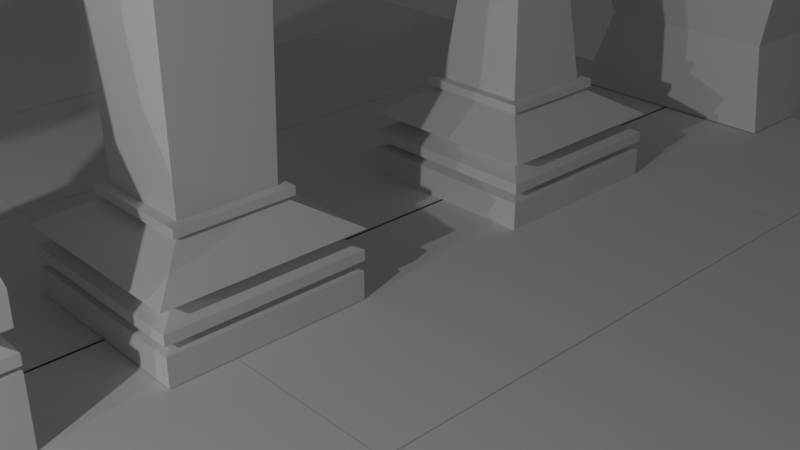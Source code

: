 # Source: untitled.blend  (saved by Blender 3.6.11; exported with 4.5.12 LTS)
import bpy
from mathutils import Matrix  # noqa: F401  (used for matrix-valued properties, if any)

bpy.ops.wm.read_factory_settings(use_empty=True)
scene = bpy.context.scene
scene.name = 'Scene'

# ---- collections
col_collection = bpy.data.collections.new('Collection'); scene.collection.children.link(col_collection)
col_chessgame = bpy.data.collections.new('chessGame'); col_collection.children.link(col_chessgame)
col_table = bpy.data.collections.new('table'); col_chessgame.children.link(col_table)
col_chesspiaces = bpy.data.collections.new('chessPiaces'); col_chessgame.children.link(col_chesspiaces)

# ---- materials (node trees are filled in below, after node groups)
mat_material_001 = bpy.data.materials.new('Material.001')
mat_material_001.alpha_threshold = 0.0
mat_material_001.use_transparent_shadow = False
mat_material_001.roughness = 0.5
mat_material_001.line_color = (0.0, 0.0, 0.0, 1.0)
mat_material = bpy.data.materials.new('Material')
mat_material.alpha_threshold = 0.0
mat_material.use_transparent_shadow = False
mat_material.roughness = 0.5
mat_material.line_color = (0.0, 0.0, 0.0, 1.0)

# ---- material node trees
mat_material_001.use_nodes = True; mat_material_001.node_tree.nodes.clear()
_N = mat_material_001.node_tree.nodes; _L = mat_material_001.node_tree.links
n0 = _N.new('ShaderNodeOutputMaterial'); n0.name = 'Material Output'; n0.location = (300, 300)
n1 = _N.new('ShaderNodeBsdfPrincipled'); n1.name = 'Principled BSDF'; n1.location = (10, 300)
n1.distribution = 'GGX'
n1.subsurface_method = 'RANDOM_WALK_SKIN'
n1.inputs[3].default_value = 1.45
n1.inputs[27].default_value = (0.0, 0.0, 0.0, 1.0)
n1.inputs[28].default_value = 1.0
_L.new(n1.outputs[0], n0.inputs[0])
n0.is_active_output = True
mat_material.use_nodes = True; mat_material.node_tree.nodes.clear()
_N = mat_material.node_tree.nodes; _L = mat_material.node_tree.links
n0 = _N.new('ShaderNodeOutputMaterial'); n0.name = 'Material Output'; n0.location = (300, 300)
n1 = _N.new('ShaderNodeBsdfPrincipled'); n1.name = 'Principled BSDF'; n1.location = (10, 300)
n1.distribution = 'GGX'
n1.subsurface_method = 'RANDOM_WALK_SKIN'
n1.inputs[3].default_value = 1.45
n1.inputs[27].default_value = (0.0, 0.0, 0.0, 1.0)
n1.inputs[28].default_value = 1.0
_L.new(n1.outputs[0], n0.inputs[0])
n0.is_active_output = True

# ---- world
world_world = bpy.data.worlds.new('World'); scene.world = world_world
world_world.use_nodes = True; world_world.node_tree.nodes.clear()
_N = world_world.node_tree.nodes; _L = world_world.node_tree.links
n0 = _N.new('ShaderNodeOutputWorld'); n0.name = 'World Output'; n0.location = (300, 300)
n1 = _N.new('ShaderNodeBackground'); n1.name = 'Background'; n1.location = (10, 300)
n1.inputs[0].default_value = (0.05088, 0.05088, 0.05088, 1.0)
_L.new(n1.outputs[0], n0.inputs[0])
n0.is_active_output = True
world_world.color = (0.05088, 0.05088, 0.05088)
world_world.use_sun_shadow = False
world_world.sun_shadow_jitter_overblur = 0.0

# ---- cameras
cam_camera = bpy.data.cameras.new('Camera')
cam_camera.clip_end = 100.0
cam_camera.ortho_scale = 7.314
cam_camera_001 = bpy.data.cameras.new('Camera.001')
cam_camera_001.clip_end = 100.0
cam_camera_001.ortho_scale = 7.314

# ---- lights
light_light = bpy.data.lights.new('Light', 'POINT')
light_light.transmission_factor = 0.0
light_light.energy = 1000.0
light_light.shadow_soft_size = 0.1
light_light.shadow_maximum_resolution = 0.006
light_light.use_absolute_resolution = True
light_light_001 = bpy.data.lights.new('Light.001', 'POINT')
light_light_001.transmission_factor = 0.0
light_light_001.energy = 1000.0
light_light_001.shadow_soft_size = 0.1
light_light_001.shadow_maximum_resolution = 0.006
light_light_001.use_absolute_resolution = True

# ---- meshes
me_cube_007 = bpy.data.meshes.new('Cube.007')
me_cube_007.from_pydata([(-1.0, -1.0, 27.51), (-1.0, -1.0, 29.51), (-1.0, 1.0, 27.51), (-1.0, 1.0, 29.51), (1.0, -1.0, 27.51), (1.0, -1.0, 29.51), (1.0, 1.0, 27.51), (1.0, 1.0, 29.51)], [], [(0, 1, 3, 2), (2, 3, 7, 6), (6, 7, 5, 4), (4, 5, 1, 0), (2, 6, 4, 0), (7, 3, 1, 5)])
_uv = me_cube_007.uv_layers.new(name='UVMap')
_uv.uv.foreach_set('vector', [0.375, 0.0, 0.625, 0.0, 0.625, 0.25, 0.375, 0.25, 0.375, 0.25, 0.625, 0.25, 0.625, 0.5, 0.375, 0.5, 0.375, 0.5, 0.625, 0.5, 0.625, 0.75, 0.375, 0.75, 0.375, 0.75, 0.625, 0.75, 0.625, 1.0, 0.375, 1.0, 0.125, 0.5, 0.375, 0.5, 0.375, 0.75, 0.125, 0.75, 0.625, 0.5, 0.875, 0.5, 0.875, 0.75, 0.625, 0.75])
me_cube_007.update()
me_plane = bpy.data.meshes.new('Plane')
me_plane.from_pydata([(-1.0, -1.0, 0.0), (1.0, -1.0, 0.0), (-1.0, 1.0, 0.0), (1.0, 1.0, 0.0)], [], [(0, 1, 3, 2)])
_uv = me_plane.uv_layers.new(name='UVMap')
_uv.uv.foreach_set('vector', [0.0, 0.0, 1.0, 0.0, 1.0, 1.0, 0.0, 1.0])
me_plane.update()
me_plane_001 = bpy.data.meshes.new('Plane.001')
me_plane_001.from_pydata([(-1.0, -1.0, 0.0), (1.0, -1.0, 0.0), (-1.0, 1.0, 0.0), (1.0, 1.0, 0.0)], [], [(0, 1, 3, 2)])
_uv = me_plane_001.uv_layers.new(name='UVMap')
_uv.uv.foreach_set('vector', [0.0, 0.0, 1.0, 0.0, 1.0, 1.0, 0.0, 1.0])
me_plane_001.update()
me_plane_002 = bpy.data.meshes.new('Plane.002')
me_plane_002.from_pydata([(-1.0, -1.0, 0.0), (1.0, -1.0, 0.0), (-1.0, 1.0, 0.0), (1.0, 1.0, 0.0)], [], [(0, 1, 3, 2)])
_uv = me_plane_002.uv_layers.new(name='UVMap')
_uv.uv.foreach_set('vector', [0.0, 0.0, 1.0, 0.0, 1.0, 1.0, 0.0, 1.0])
me_plane_002.update()
me_plane_003 = bpy.data.meshes.new('Plane.003')
me_plane_003.from_pydata([(-1.0, -1.0, 0.0), (1.0, -1.0, 0.0), (-1.0, 1.0, 0.0), (1.0, 1.0, 0.0)], [], [(0, 1, 3, 2)])
_uv = me_plane_003.uv_layers.new(name='UVMap')
_uv.uv.foreach_set('vector', [0.0, 0.0, 1.0, 0.0, 1.0, 1.0, 0.0, 1.0])
me_plane_003.update()
me_plane_004 = bpy.data.meshes.new('Plane.004')
me_plane_004.from_pydata([(-1.0, -1.0, 0.0), (1.0, -1.0, 0.0), (-1.0, 1.0, 0.0), (1.0, 1.0, 0.0)], [], [(0, 1, 3, 2)])
_uv = me_plane_004.uv_layers.new(name='UVMap')
_uv.uv.foreach_set('vector', [0.0, 0.0, 1.0, 0.0, 1.0, 1.0, 0.0, 1.0])
me_plane_004.update()
me_plane_005 = bpy.data.meshes.new('Plane.005')
me_plane_005.from_pydata([(-1.0, -1.0, 0.0), (1.0, -1.0, 0.0), (-1.0, 1.0, 0.0), (1.0, 1.0, 0.0)], [], [(0, 1, 3, 2)])
_uv = me_plane_005.uv_layers.new(name='UVMap')
_uv.uv.foreach_set('vector', [0.0, 0.0, 1.0, 0.0, 1.0, 1.0, 0.0, 1.0])
me_plane_005.update()
me_plane_006 = bpy.data.meshes.new('Plane.006')
me_plane_006.from_pydata([(-1.0, -1.0, 0.0), (1.0, -1.0, 0.0), (-1.0, 1.0, 0.0), (1.0, 1.0, 0.0)], [], [(0, 1, 3, 2)])
_uv = me_plane_006.uv_layers.new(name='UVMap')
_uv.uv.foreach_set('vector', [0.0, 0.0, 1.0, 0.0, 1.0, 1.0, 0.0, 1.0])
me_plane_006.update()
me_plane_007 = bpy.data.meshes.new('Plane.007')
me_plane_007.from_pydata([(-1.0, -1.0, 0.0), (1.0, -1.0, 0.0), (-1.0, 1.0, 0.0), (1.0, 1.0, 0.0)], [], [(0, 1, 3, 2)])
_uv = me_plane_007.uv_layers.new(name='UVMap')
_uv.uv.foreach_set('vector', [0.0, 0.0, 1.0, 0.0, 1.0, 1.0, 0.0, 1.0])
me_plane_007.update()
me_plane_008 = bpy.data.meshes.new('Plane.008')
me_plane_008.from_pydata([(-1.0, -1.0, 0.0), (1.0, -1.0, 0.0), (-1.0, 1.0, 0.0), (1.0, 1.0, 0.0)], [], [(0, 1, 3, 2)])
_uv = me_plane_008.uv_layers.new(name='UVMap')
_uv.uv.foreach_set('vector', [0.0, 0.0, 1.0, 0.0, 1.0, 1.0, 0.0, 1.0])
me_plane_008.update()
me_plane_009 = bpy.data.meshes.new('Plane.009')
me_plane_009.from_pydata([(-1.0, -1.0, 0.0), (1.0, -1.0, 0.0), (-1.0, 1.0, 0.0), (1.0, 1.0, 0.0)], [], [(0, 1, 3, 2)])
_uv = me_plane_009.uv_layers.new(name='UVMap')
_uv.uv.foreach_set('vector', [0.0, 0.0, 1.0, 0.0, 1.0, 1.0, 0.0, 1.0])
me_plane_009.update()
me_plane_010 = bpy.data.meshes.new('Plane.010')
me_plane_010.from_pydata([(-1.0, -1.0, 0.0), (1.0, -1.0, 0.0), (-1.0, 1.0, 0.0), (1.0, 1.0, 0.0)], [], [(0, 1, 3, 2)])
_uv = me_plane_010.uv_layers.new(name='UVMap')
_uv.uv.foreach_set('vector', [0.0, 0.0, 1.0, 0.0, 1.0, 1.0, 0.0, 1.0])
me_plane_010.update()
me_plane_011 = bpy.data.meshes.new('Plane.011')
me_plane_011.from_pydata([(-1.0, -1.0, 0.0), (1.0, -1.0, 0.0), (-1.0, 1.0, 0.0), (1.0, 1.0, 0.0)], [], [(0, 1, 3, 2)])
_uv = me_plane_011.uv_layers.new(name='UVMap')
_uv.uv.foreach_set('vector', [0.0, 0.0, 1.0, 0.0, 1.0, 1.0, 0.0, 1.0])
me_plane_011.update()
me_plane_012 = bpy.data.meshes.new('Plane.012')
me_plane_012.from_pydata([(-1.0, -1.0, 0.0), (1.0, -1.0, 0.0), (-1.0, 1.0, 0.0), (1.0, 1.0, 0.0)], [], [(0, 1, 3, 2)])
_uv = me_plane_012.uv_layers.new(name='UVMap')
_uv.uv.foreach_set('vector', [0.0, 0.0, 1.0, 0.0, 1.0, 1.0, 0.0, 1.0])
me_plane_012.update()
me_plane_013 = bpy.data.meshes.new('Plane.013')
me_plane_013.from_pydata([(-1.0, -1.0, 0.0), (1.0, -1.0, 0.0), (-1.0, 1.0, 0.0), (1.0, 1.0, 0.0)], [], [(0, 1, 3, 2)])
_uv = me_plane_013.uv_layers.new(name='UVMap')
_uv.uv.foreach_set('vector', [0.0, 0.0, 1.0, 0.0, 1.0, 1.0, 0.0, 1.0])
me_plane_013.update()
me_plane_014 = bpy.data.meshes.new('Plane.014')
me_plane_014.from_pydata([(-1.0, -1.0, 0.0), (1.0, -1.0, 0.0), (-1.0, 1.0, 0.0), (1.0, 1.0, 0.0)], [], [(0, 1, 3, 2)])
_uv = me_plane_014.uv_layers.new(name='UVMap')
_uv.uv.foreach_set('vector', [0.0, 0.0, 1.0, 0.0, 1.0, 1.0, 0.0, 1.0])
me_plane_014.update()
me_plane_015 = bpy.data.meshes.new('Plane.015')
me_plane_015.from_pydata([(-1.0, -1.0, 0.0), (1.0, -1.0, 0.0), (-1.0, 1.0, 0.0), (1.0, 1.0, 0.0)], [], [(0, 1, 3, 2)])
_uv = me_plane_015.uv_layers.new(name='UVMap')
_uv.uv.foreach_set('vector', [0.0, 0.0, 1.0, 0.0, 1.0, 1.0, 0.0, 1.0])
me_plane_015.update()
me_plane_016 = bpy.data.meshes.new('Plane.016')
me_plane_016.from_pydata([(-1.0, -1.0, 0.0), (1.0, -1.0, 0.0), (-1.0, 1.0, 0.0), (1.0, 1.0, 0.0)], [], [(0, 1, 3, 2)])
_uv = me_plane_016.uv_layers.new(name='UVMap')
_uv.uv.foreach_set('vector', [0.0, 0.0, 1.0, 0.0, 1.0, 1.0, 0.0, 1.0])
me_plane_016.update()
me_plane_017 = bpy.data.meshes.new('Plane.017')
me_plane_017.from_pydata([(-1.0, -1.0, 0.0), (1.0, -1.0, 0.0), (-1.0, 1.0, 0.0), (1.0, 1.0, 0.0)], [], [(0, 1, 3, 2)])
_uv = me_plane_017.uv_layers.new(name='UVMap')
_uv.uv.foreach_set('vector', [0.0, 0.0, 1.0, 0.0, 1.0, 1.0, 0.0, 1.0])
me_plane_017.update()
me_plane_018 = bpy.data.meshes.new('Plane.018')
me_plane_018.from_pydata([(-1.0, -1.0, 0.0), (1.0, -1.0, 0.0), (-1.0, 1.0, 0.0), (1.0, 1.0, 0.0)], [], [(0, 1, 3, 2)])
_uv = me_plane_018.uv_layers.new(name='UVMap')
_uv.uv.foreach_set('vector', [0.0, 0.0, 1.0, 0.0, 1.0, 1.0, 0.0, 1.0])
me_plane_018.update()
me_plane_019 = bpy.data.meshes.new('Plane.019')
me_plane_019.from_pydata([(-1.0, -1.0, 0.0), (1.0, -1.0, 0.0), (-1.0, 1.0, 0.0), (1.0, 1.0, 0.0)], [], [(0, 1, 3, 2)])
_uv = me_plane_019.uv_layers.new(name='UVMap')
_uv.uv.foreach_set('vector', [0.0, 0.0, 1.0, 0.0, 1.0, 1.0, 0.0, 1.0])
me_plane_019.update()
me_plane_020 = bpy.data.meshes.new('Plane.020')
me_plane_020.from_pydata([(-1.0, -1.0, 0.0), (1.0, -1.0, 0.0), (-1.0, 1.0, 0.0), (1.0, 1.0, 0.0)], [], [(0, 1, 3, 2)])
_uv = me_plane_020.uv_layers.new(name='UVMap')
_uv.uv.foreach_set('vector', [0.0, 0.0, 1.0, 0.0, 1.0, 1.0, 0.0, 1.0])
me_plane_020.update()
me_plane_021 = bpy.data.meshes.new('Plane.021')
me_plane_021.from_pydata([(-1.0, -1.0, 0.0), (1.0, -1.0, 0.0), (-1.0, 1.0, 0.0), (1.0, 1.0, 0.0)], [], [(0, 1, 3, 2)])
_uv = me_plane_021.uv_layers.new(name='UVMap')
_uv.uv.foreach_set('vector', [0.0, 0.0, 1.0, 0.0, 1.0, 1.0, 0.0, 1.0])
me_plane_021.update()
me_plane_022 = bpy.data.meshes.new('Plane.022')
me_plane_022.from_pydata([(-1.0, -1.0, 0.0), (1.0, -1.0, 0.0), (-1.0, 1.0, 0.0), (1.0, 1.0, 0.0)], [], [(0, 1, 3, 2)])
_uv = me_plane_022.uv_layers.new(name='UVMap')
_uv.uv.foreach_set('vector', [0.0, 0.0, 1.0, 0.0, 1.0, 1.0, 0.0, 1.0])
me_plane_022.update()
me_plane_023 = bpy.data.meshes.new('Plane.023')
me_plane_023.from_pydata([(-1.0, -1.0, 0.0), (1.0, -1.0, 0.0), (-1.0, 1.0, 0.0), (1.0, 1.0, 0.0)], [], [(0, 1, 3, 2)])
_uv = me_plane_023.uv_layers.new(name='UVMap')
_uv.uv.foreach_set('vector', [0.0, 0.0, 1.0, 0.0, 1.0, 1.0, 0.0, 1.0])
me_plane_023.update()
me_plane_024 = bpy.data.meshes.new('Plane.024')
me_plane_024.from_pydata([(-1.0, -1.0, 0.0), (1.0, -1.0, 0.0), (-1.0, 1.0, 0.0), (1.0, 1.0, 0.0)], [], [(0, 1, 3, 2)])
_uv = me_plane_024.uv_layers.new(name='UVMap')
_uv.uv.foreach_set('vector', [0.0, 0.0, 1.0, 0.0, 1.0, 1.0, 0.0, 1.0])
me_plane_024.update()
me_plane_025 = bpy.data.meshes.new('Plane.025')
me_plane_025.from_pydata([(-1.0, -1.0, 0.0), (1.0, -1.0, 0.0), (-1.0, 1.0, 0.0), (1.0, 1.0, 0.0)], [], [(0, 1, 3, 2)])
_uv = me_plane_025.uv_layers.new(name='UVMap')
_uv.uv.foreach_set('vector', [0.0, 0.0, 1.0, 0.0, 1.0, 1.0, 0.0, 1.0])
me_plane_025.update()
me_plane_026 = bpy.data.meshes.new('Plane.026')
me_plane_026.from_pydata([(-1.0, -1.0, 0.0), (1.0, -1.0, 0.0), (-1.0, 1.0, 0.0), (1.0, 1.0, 0.0)], [], [(0, 1, 3, 2)])
_uv = me_plane_026.uv_layers.new(name='UVMap')
_uv.uv.foreach_set('vector', [0.0, 0.0, 1.0, 0.0, 1.0, 1.0, 0.0, 1.0])
me_plane_026.update()
me_plane_027 = bpy.data.meshes.new('Plane.027')
me_plane_027.from_pydata([(-1.0, -1.0, 0.0), (1.0, -1.0, 0.0), (-1.0, 1.0, 0.0), (1.0, 1.0, 0.0)], [], [(0, 1, 3, 2)])
_uv = me_plane_027.uv_layers.new(name='UVMap')
_uv.uv.foreach_set('vector', [0.0, 0.0, 1.0, 0.0, 1.0, 1.0, 0.0, 1.0])
me_plane_027.update()
me_plane_028 = bpy.data.meshes.new('Plane.028')
me_plane_028.from_pydata([(-1.0, -1.0, 0.0), (1.0, -1.0, 0.0), (-1.0, 1.0, 0.0), (1.0, 1.0, 0.0)], [], [(0, 1, 3, 2)])
_uv = me_plane_028.uv_layers.new(name='UVMap')
_uv.uv.foreach_set('vector', [0.0, 0.0, 1.0, 0.0, 1.0, 1.0, 0.0, 1.0])
me_plane_028.update()
me_plane_029 = bpy.data.meshes.new('Plane.029')
me_plane_029.from_pydata([(-1.0, -1.0, 0.0), (1.0, -1.0, 0.0), (-1.0, 1.0, 0.0), (1.0, 1.0, 0.0)], [], [(0, 1, 3, 2)])
_uv = me_plane_029.uv_layers.new(name='UVMap')
_uv.uv.foreach_set('vector', [0.0, 0.0, 1.0, 0.0, 1.0, 1.0, 0.0, 1.0])
me_plane_029.update()
me_plane_030 = bpy.data.meshes.new('Plane.030')
me_plane_030.from_pydata([(-1.0, -1.0, 0.0), (1.0, -1.0, 0.0), (-1.0, 1.0, 0.0), (1.0, 1.0, 0.0)], [], [(0, 1, 3, 2)])
_uv = me_plane_030.uv_layers.new(name='UVMap')
_uv.uv.foreach_set('vector', [0.0, 0.0, 1.0, 0.0, 1.0, 1.0, 0.0, 1.0])
me_plane_030.update()
me_plane_031 = bpy.data.meshes.new('Plane.031')
me_plane_031.from_pydata([(-1.0, -1.0, 0.0), (1.0, -1.0, 0.0), (-1.0, 1.0, 0.0), (1.0, 1.0, 0.0)], [], [(0, 1, 3, 2)])
_uv = me_plane_031.uv_layers.new(name='UVMap')
_uv.uv.foreach_set('vector', [0.0, 0.0, 1.0, 0.0, 1.0, 1.0, 0.0, 1.0])
me_plane_031.update()
me_plane_032 = bpy.data.meshes.new('Plane.032')
me_plane_032.from_pydata([(-1.0, -1.0, 0.0), (1.0, -1.0, 0.0), (-1.0, 1.0, 0.0), (1.0, 1.0, 0.0)], [], [(0, 1, 3, 2)])
_uv = me_plane_032.uv_layers.new(name='UVMap')
_uv.uv.foreach_set('vector', [0.0, 0.0, 1.0, 0.0, 1.0, 1.0, 0.0, 1.0])
me_plane_032.update()
me_plane_033 = bpy.data.meshes.new('Plane.033')
me_plane_033.from_pydata([(-1.0, -1.0, 0.0), (1.0, -1.0, 0.0), (-1.0, 1.0, 0.0), (1.0, 1.0, 0.0)], [], [(0, 1, 3, 2)])
_uv = me_plane_033.uv_layers.new(name='UVMap')
_uv.uv.foreach_set('vector', [0.0, 0.0, 1.0, 0.0, 1.0, 1.0, 0.0, 1.0])
me_plane_033.update()
me_plane_034 = bpy.data.meshes.new('Plane.034')
me_plane_034.from_pydata([(-1.0, -1.0, 0.0), (1.0, -1.0, 0.0), (-1.0, 1.0, 0.0), (1.0, 1.0, 0.0)], [], [(0, 1, 3, 2)])
_uv = me_plane_034.uv_layers.new(name='UVMap')
_uv.uv.foreach_set('vector', [0.0, 0.0, 1.0, 0.0, 1.0, 1.0, 0.0, 1.0])
me_plane_034.update()
me_plane_035 = bpy.data.meshes.new('Plane.035')
me_plane_035.from_pydata([(-1.0, -1.0, 0.0), (1.0, -1.0, 0.0), (-1.0, 1.0, 0.0), (1.0, 1.0, 0.0)], [], [(0, 1, 3, 2)])
_uv = me_plane_035.uv_layers.new(name='UVMap')
_uv.uv.foreach_set('vector', [0.0, 0.0, 1.0, 0.0, 1.0, 1.0, 0.0, 1.0])
me_plane_035.update()
me_plane_036 = bpy.data.meshes.new('Plane.036')
me_plane_036.from_pydata([(-1.0, -1.0, 0.0), (1.0, -1.0, 0.0), (-1.0, 1.0, 0.0), (1.0, 1.0, 0.0)], [], [(0, 1, 3, 2)])
_uv = me_plane_036.uv_layers.new(name='UVMap')
_uv.uv.foreach_set('vector', [0.0, 0.0, 1.0, 0.0, 1.0, 1.0, 0.0, 1.0])
me_plane_036.update()
me_plane_037 = bpy.data.meshes.new('Plane.037')
me_plane_037.from_pydata([(-1.0, -1.0, 0.0), (1.0, -1.0, 0.0), (-1.0, 1.0, 0.0), (1.0, 1.0, 0.0)], [], [(0, 1, 3, 2)])
_uv = me_plane_037.uv_layers.new(name='UVMap')
_uv.uv.foreach_set('vector', [0.0, 0.0, 1.0, 0.0, 1.0, 1.0, 0.0, 1.0])
me_plane_037.update()
me_plane_038 = bpy.data.meshes.new('Plane.038')
me_plane_038.from_pydata([(-1.0, -1.0, 0.0), (1.0, -1.0, 0.0), (-1.0, 1.0, 0.0), (1.0, 1.0, 0.0)], [], [(0, 1, 3, 2)])
_uv = me_plane_038.uv_layers.new(name='UVMap')
_uv.uv.foreach_set('vector', [0.0, 0.0, 1.0, 0.0, 1.0, 1.0, 0.0, 1.0])
me_plane_038.update()
me_plane_039 = bpy.data.meshes.new('Plane.039')
me_plane_039.from_pydata([(-1.0, -1.0, 0.0), (1.0, -1.0, 0.0), (-1.0, 1.0, 0.0), (1.0, 1.0, 0.0)], [], [(0, 1, 3, 2)])
_uv = me_plane_039.uv_layers.new(name='UVMap')
_uv.uv.foreach_set('vector', [0.0, 0.0, 1.0, 0.0, 1.0, 1.0, 0.0, 1.0])
me_plane_039.update()
me_plane_040 = bpy.data.meshes.new('Plane.040')
me_plane_040.from_pydata([(-1.0, -1.0, 0.0), (1.0, -1.0, 0.0), (-1.0, 1.0, 0.0), (1.0, 1.0, 0.0)], [], [(0, 1, 3, 2)])
_uv = me_plane_040.uv_layers.new(name='UVMap')
_uv.uv.foreach_set('vector', [0.0, 0.0, 1.0, 0.0, 1.0, 1.0, 0.0, 1.0])
me_plane_040.update()
me_plane_041 = bpy.data.meshes.new('Plane.041')
me_plane_041.from_pydata([(-1.0, -1.0, 0.0), (1.0, -1.0, 0.0), (-1.0, 1.0, 0.0), (1.0, 1.0, 0.0)], [], [(0, 1, 3, 2)])
_uv = me_plane_041.uv_layers.new(name='UVMap')
_uv.uv.foreach_set('vector', [0.0, 0.0, 1.0, 0.0, 1.0, 1.0, 0.0, 1.0])
me_plane_041.update()
me_plane_042 = bpy.data.meshes.new('Plane.042')
me_plane_042.from_pydata([(-1.0, -1.0, 0.0), (1.0, -1.0, 0.0), (-1.0, 1.0, 0.0), (1.0, 1.0, 0.0)], [], [(0, 1, 3, 2)])
_uv = me_plane_042.uv_layers.new(name='UVMap')
_uv.uv.foreach_set('vector', [0.0, 0.0, 1.0, 0.0, 1.0, 1.0, 0.0, 1.0])
me_plane_042.update()
me_plane_043 = bpy.data.meshes.new('Plane.043')
me_plane_043.from_pydata([(-1.0, -1.0, 0.0), (1.0, -1.0, 0.0), (-1.0, 1.0, 0.0), (1.0, 1.0, 0.0)], [], [(0, 1, 3, 2)])
_uv = me_plane_043.uv_layers.new(name='UVMap')
_uv.uv.foreach_set('vector', [0.0, 0.0, 1.0, 0.0, 1.0, 1.0, 0.0, 1.0])
me_plane_043.update()
me_plane_044 = bpy.data.meshes.new('Plane.044')
me_plane_044.from_pydata([(-1.0, -1.0, 0.0), (1.0, -1.0, 0.0), (-1.0, 1.0, 0.0), (1.0, 1.0, 0.0)], [], [(0, 1, 3, 2)])
_uv = me_plane_044.uv_layers.new(name='UVMap')
_uv.uv.foreach_set('vector', [0.0, 0.0, 1.0, 0.0, 1.0, 1.0, 0.0, 1.0])
me_plane_044.update()
me_plane_045 = bpy.data.meshes.new('Plane.045')
me_plane_045.from_pydata([(-1.0, -1.0, 0.0), (1.0, -1.0, 0.0), (-1.0, 1.0, 0.0), (1.0, 1.0, 0.0)], [], [(0, 1, 3, 2)])
_uv = me_plane_045.uv_layers.new(name='UVMap')
_uv.uv.foreach_set('vector', [0.0, 0.0, 1.0, 0.0, 1.0, 1.0, 0.0, 1.0])
me_plane_045.update()
me_plane_046 = bpy.data.meshes.new('Plane.046')
me_plane_046.from_pydata([(-1.0, -1.0, 0.0), (1.0, -1.0, 0.0), (-1.0, 1.0, 0.0), (1.0, 1.0, 0.0)], [], [(0, 1, 3, 2)])
_uv = me_plane_046.uv_layers.new(name='UVMap')
_uv.uv.foreach_set('vector', [0.0, 0.0, 1.0, 0.0, 1.0, 1.0, 0.0, 1.0])
me_plane_046.update()
me_plane_047 = bpy.data.meshes.new('Plane.047')
me_plane_047.from_pydata([(-1.0, -1.0, 0.0), (1.0, -1.0, 0.0), (-1.0, 1.0, 0.0), (1.0, 1.0, 0.0)], [], [(0, 1, 3, 2)])
_uv = me_plane_047.uv_layers.new(name='UVMap')
_uv.uv.foreach_set('vector', [0.0, 0.0, 1.0, 0.0, 1.0, 1.0, 0.0, 1.0])
me_plane_047.update()
me_plane_048 = bpy.data.meshes.new('Plane.048')
me_plane_048.from_pydata([(-1.0, -1.0, 0.0), (1.0, -1.0, 0.0), (-1.0, 1.0, 0.0), (1.0, 1.0, 0.0)], [], [(0, 1, 3, 2)])
_uv = me_plane_048.uv_layers.new(name='UVMap')
_uv.uv.foreach_set('vector', [0.0, 0.0, 1.0, 0.0, 1.0, 1.0, 0.0, 1.0])
me_plane_048.update()
me_plane_049 = bpy.data.meshes.new('Plane.049')
me_plane_049.from_pydata([(-1.0, -1.0, 0.0), (1.0, -1.0, 0.0), (-1.0, 1.0, 0.0), (1.0, 1.0, 0.0)], [], [(0, 1, 3, 2)])
_uv = me_plane_049.uv_layers.new(name='UVMap')
_uv.uv.foreach_set('vector', [0.0, 0.0, 1.0, 0.0, 1.0, 1.0, 0.0, 1.0])
me_plane_049.update()
me_plane_050 = bpy.data.meshes.new('Plane.050')
me_plane_050.from_pydata([(-1.0, -1.0, 0.0), (1.0, -1.0, 0.0), (-1.0, 1.0, 0.0), (1.0, 1.0, 0.0)], [], [(0, 1, 3, 2)])
_uv = me_plane_050.uv_layers.new(name='UVMap')
_uv.uv.foreach_set('vector', [0.0, 0.0, 1.0, 0.0, 1.0, 1.0, 0.0, 1.0])
me_plane_050.update()
me_plane_051 = bpy.data.meshes.new('Plane.051')
me_plane_051.from_pydata([(-1.0, -1.0, 0.0), (1.0, -1.0, 0.0), (-1.0, 1.0, 0.0), (1.0, 1.0, 0.0)], [], [(0, 1, 3, 2)])
_uv = me_plane_051.uv_layers.new(name='UVMap')
_uv.uv.foreach_set('vector', [0.0, 0.0, 1.0, 0.0, 1.0, 1.0, 0.0, 1.0])
me_plane_051.update()
me_plane_052 = bpy.data.meshes.new('Plane.052')
me_plane_052.from_pydata([(-1.0, -1.0, 0.0), (1.0, -1.0, 0.0), (-1.0, 1.0, 0.0), (1.0, 1.0, 0.0)], [], [(0, 1, 3, 2)])
_uv = me_plane_052.uv_layers.new(name='UVMap')
_uv.uv.foreach_set('vector', [0.0, 0.0, 1.0, 0.0, 1.0, 1.0, 0.0, 1.0])
me_plane_052.update()
me_plane_053 = bpy.data.meshes.new('Plane.053')
me_plane_053.from_pydata([(-1.0, -1.0, 0.0), (1.0, -1.0, 0.0), (-1.0, 1.0, 0.0), (1.0, 1.0, 0.0)], [], [(0, 1, 3, 2)])
_uv = me_plane_053.uv_layers.new(name='UVMap')
_uv.uv.foreach_set('vector', [0.0, 0.0, 1.0, 0.0, 1.0, 1.0, 0.0, 1.0])
me_plane_053.update()
me_plane_054 = bpy.data.meshes.new('Plane.054')
me_plane_054.from_pydata([(-1.0, -1.0, 0.0), (1.0, -1.0, 0.0), (-1.0, 1.0, 0.0), (1.0, 1.0, 0.0)], [], [(0, 1, 3, 2)])
_uv = me_plane_054.uv_layers.new(name='UVMap')
_uv.uv.foreach_set('vector', [0.0, 0.0, 1.0, 0.0, 1.0, 1.0, 0.0, 1.0])
me_plane_054.update()
me_plane_055 = bpy.data.meshes.new('Plane.055')
me_plane_055.from_pydata([(-1.0, -1.0, 0.0), (1.0, -1.0, 0.0), (-1.0, 1.0, 0.0), (1.0, 1.0, 0.0)], [], [(0, 1, 3, 2)])
_uv = me_plane_055.uv_layers.new(name='UVMap')
_uv.uv.foreach_set('vector', [0.0, 0.0, 1.0, 0.0, 1.0, 1.0, 0.0, 1.0])
me_plane_055.update()
me_plane_056 = bpy.data.meshes.new('Plane.056')
me_plane_056.from_pydata([(-1.0, -1.0, 0.0), (1.0, -1.0, 0.0), (-1.0, 1.0, 0.0), (1.0, 1.0, 0.0)], [], [(0, 1, 3, 2)])
_uv = me_plane_056.uv_layers.new(name='UVMap')
_uv.uv.foreach_set('vector', [0.0, 0.0, 1.0, 0.0, 1.0, 1.0, 0.0, 1.0])
me_plane_056.update()
me_plane_057 = bpy.data.meshes.new('Plane.057')
me_plane_057.from_pydata([(-1.0, -1.0, 0.0), (1.0, -1.0, 0.0), (-1.0, 1.0, 0.0), (1.0, 1.0, 0.0)], [], [(0, 1, 3, 2)])
_uv = me_plane_057.uv_layers.new(name='UVMap')
_uv.uv.foreach_set('vector', [0.0, 0.0, 1.0, 0.0, 1.0, 1.0, 0.0, 1.0])
me_plane_057.update()
me_plane_058 = bpy.data.meshes.new('Plane.058')
me_plane_058.from_pydata([(-1.0, -1.0, 0.0), (1.0, -1.0, 0.0), (-1.0, 1.0, 0.0), (1.0, 1.0, 0.0)], [], [(0, 1, 3, 2)])
_uv = me_plane_058.uv_layers.new(name='UVMap')
_uv.uv.foreach_set('vector', [0.0, 0.0, 1.0, 0.0, 1.0, 1.0, 0.0, 1.0])
me_plane_058.update()
me_plane_059 = bpy.data.meshes.new('Plane.059')
me_plane_059.from_pydata([(-1.0, -1.0, 0.0), (1.0, -1.0, 0.0), (-1.0, 1.0, 0.0), (1.0, 1.0, 0.0)], [], [(0, 1, 3, 2)])
_uv = me_plane_059.uv_layers.new(name='UVMap')
_uv.uv.foreach_set('vector', [0.0, 0.0, 1.0, 0.0, 1.0, 1.0, 0.0, 1.0])
me_plane_059.update()
me_plane_060 = bpy.data.meshes.new('Plane.060')
me_plane_060.from_pydata([(-1.0, -1.0, 0.0), (1.0, -1.0, 0.0), (-1.0, 1.0, 0.0), (1.0, 1.0, 0.0)], [], [(0, 1, 3, 2)])
_uv = me_plane_060.uv_layers.new(name='UVMap')
_uv.uv.foreach_set('vector', [0.0, 0.0, 1.0, 0.0, 1.0, 1.0, 0.0, 1.0])
me_plane_060.update()
me_plane_061 = bpy.data.meshes.new('Plane.061')
me_plane_061.from_pydata([(-1.0, -1.0, 0.0), (1.0, -1.0, 0.0), (-1.0, 1.0, 0.0), (1.0, 1.0, 0.0)], [], [(0, 1, 3, 2)])
_uv = me_plane_061.uv_layers.new(name='UVMap')
_uv.uv.foreach_set('vector', [0.0, 0.0, 1.0, 0.0, 1.0, 1.0, 0.0, 1.0])
me_plane_061.update()
me_plane_062 = bpy.data.meshes.new('Plane.062')
me_plane_062.from_pydata([(-1.0, -1.0, 0.0), (1.0, -1.0, 0.0), (-1.0, 1.0, 0.0), (1.0, 1.0, 0.0)], [], [(0, 1, 3, 2)])
_uv = me_plane_062.uv_layers.new(name='UVMap')
_uv.uv.foreach_set('vector', [0.0, 0.0, 1.0, 0.0, 1.0, 1.0, 0.0, 1.0])
me_plane_062.update()
me_plane_063 = bpy.data.meshes.new('Plane.063')
me_plane_063.from_pydata([(-1.0, -1.0, 0.0), (1.0, -1.0, 0.0), (-1.0, 1.0, 0.0), (1.0, 1.0, 0.0)], [], [(0, 1, 3, 2)])
_uv = me_plane_063.uv_layers.new(name='UVMap')
_uv.uv.foreach_set('vector', [0.0, 0.0, 1.0, 0.0, 1.0, 1.0, 0.0, 1.0])
me_plane_063.update()
me_cube_002 = bpy.data.meshes.new('Cube.002')
me_cube_002.from_pydata([(0.402, 0.402, 1.0), (1.0, 1.0, -1.0), (0.402, -0.402, 1.0), (1.0, -1.0, -1.0), (-0.402, 0.402, 1.0), (-1.0, 1.0, -1.0), (-0.402, -0.402, 1.0), (-1.0, -1.0, -1.0), (0.4734, -0.4734, 1.107), (-0.4734, -0.4734, 1.107), (0.4734, 0.4734, 1.107), (-0.4734, 0.4734, 1.107), (0.4734, -0.4734, 1.585), (-0.4734, -0.4734, 1.585), (0.4734, 0.4734, 1.585), (-0.4734, 0.4734, 1.585), (0.3202, -0.3202, 1.877), (-0.3202, -0.3202, 1.877), (0.3202, 0.3202, 1.877), (-0.3202, 0.3202, 1.877), (-1.116, 1.116, -1.0), (-1.116, -1.116, -1.0), (1.116, 1.116, -1.0), (1.116, -1.116, -1.0), (-1.116, 1.116, -1.268), (-1.116, -1.116, -1.268), (1.116, 1.116, -1.268), (1.116, -1.116, -1.268), (0.3202, -0.3202, 2.068), (-0.3202, -0.3202, 2.068), (0.3202, 0.3202, 2.068), (-0.3202, 0.3202, 2.068), (0.6242, -0.6242, 2.331), (-0.6242, -0.6242, 2.331), (0.6242, 0.6242, 2.331), (-0.6242, 0.6242, 2.331), (0.03505, -0.03505, 3.059), (-0.03505, -0.03505, 3.059), (0.03505, 0.03505, 3.059), (-0.03505, 0.03505, 3.059)], [], [(0, 4, 11, 10), (3, 2, 6, 7), (7, 6, 4, 5), (5, 1, 22, 20), (1, 0, 2, 3), (5, 4, 0, 1), (11, 9, 13, 15), (6, 2, 8, 9), (4, 6, 9, 11), (2, 0, 10, 8), (14, 15, 19, 18), (9, 8, 12, 13), (10, 11, 15, 14), (8, 10, 14, 12), (18, 19, 31, 30), (12, 14, 18, 16), (15, 13, 17, 19), (13, 12, 16, 17), (22, 23, 27, 26), (3, 7, 21, 23), (7, 5, 20, 21), (1, 3, 23, 22), (24, 26, 27, 25), (20, 22, 26, 24), (23, 21, 25, 27), (21, 20, 24, 25), (30, 31, 35, 34), (16, 18, 30, 28), (19, 17, 29, 31), (17, 16, 28, 29), (35, 33, 37, 39), (28, 30, 34, 32), (31, 29, 33, 35), (29, 28, 32, 33), (38, 39, 37, 36), (33, 32, 36, 37), (34, 35, 39, 38), (32, 34, 38, 36)])
_uv = me_cube_002.uv_layers.new(name='UVMap')
_uv.uv.foreach_set('vector', [0.625, 0.5, 0.625, 0.25, 0.625, 0.25, 0.625, 0.5, 0.375, 0.75, 0.625, 0.75, 0.625, 1.0, 0.375, 1.0, 0.375, 0.0, 0.625, 0.0, 0.625, 0.25, 0.375, 0.25, 0.375, 0.25, 0.375, 0.5, 0.375, 0.5, 0.375, 0.25, 0.375, 0.5, 0.625, 0.5, 0.625, 0.75, 0.375, 0.75, 0.375, 0.25, 0.625, 0.25, 0.625, 0.5, 0.375, 0.5, 0.625, 0.25, 0.625, 0.0, 0.625, 0.0, 0.625, 0.25, 0.625, 1.0, 0.625, 0.75, 0.625, 0.75, 0.625, 1.0, 0.625, 0.25, 0.625, 0.0, 0.625, 0.0, 0.625, 0.25, 0.625, 0.75, 0.625, 0.5, 0.625, 0.5, 0.625, 0.75, 0.625, 0.5, 0.625, 0.25, 0.625, 0.25, 0.625, 0.5, 0.625, 1.0, 0.625, 0.75, 0.625, 0.75, 0.625, 1.0, 0.625, 0.5, 0.625, 0.25, 0.625, 0.25, 0.625, 0.5, 0.625, 0.75, 0.625, 0.5, 0.625, 0.5, 0.625, 0.75, 0.625, 0.5, 0.625, 0.25, 0.625, 0.25, 0.625, 0.5, 0.625, 0.75, 0.625, 0.5, 0.625, 0.5, 0.625, 0.75, 0.625, 0.25, 0.625, 0.0, 0.625, 0.0, 0.625, 0.25, 0.625, 1.0, 0.625, 0.75, 0.625, 0.75, 0.625, 1.0, 0.375, 0.5, 0.375, 0.75, 0.375, 0.75, 0.375, 0.5, 0.375, 0.75, 0.375, 1.0, 0.375, 1.0, 0.375, 0.75, 0.375, 0.0, 0.375, 0.25, 0.375, 0.25, 0.375, 0.0, 0.375, 0.5, 0.375, 0.75, 0.375, 0.75, 0.375, 0.5, 0.125, 0.5, 0.375, 0.5, 0.375, 0.75, 0.125, 0.75, 0.375, 0.25, 0.375, 0.5, 0.375, 0.5, 0.375, 0.25, 0.375, 0.75, 0.375, 1.0, 0.375, 1.0, 0.375, 0.75, 0.375, 0.0, 0.375, 0.25, 0.375, 0.25, 0.375, 0.0, 0.625, 0.5, 0.625, 0.25, 0.625, 0.25, 0.625, 0.5, 0.625, 0.75, 0.625, 0.5, 0.625, 0.5, 0.625, 0.75, 0.625, 0.25, 0.625, 0.0, 0.625, 0.0, 0.625, 0.25, 0.625, 1.0, 0.625, 0.75, 0.625, 0.75, 0.625, 1.0, 0.625, 0.25, 0.625, 0.0, 0.625, 0.0, 0.625, 0.25, 0.625, 0.75, 0.625, 0.5, 0.625, 0.5, 0.625, 0.75, 0.625, 0.25, 0.625, 0.0, 0.625, 0.0, 0.625, 0.25, 0.625, 1.0, 0.625, 0.75, 0.625, 0.75, 0.625, 1.0, 0.625, 0.5, 0.875, 0.5, 0.875, 0.75, 0.625, 0.75, 0.625, 1.0, 0.625, 0.75, 0.625, 0.75, 0.625, 1.0, 0.625, 0.5, 0.625, 0.25, 0.625, 0.25, 0.625, 0.5, 0.625, 0.75, 0.625, 0.5, 0.625, 0.5, 0.625, 0.75])
me_cube_002.materials.append(mat_material_001)
me_cube_002.use_mirror_vertex_groups = False
me_cube_002.update()
me_cube_006 = bpy.data.meshes.new('Cube.006')
me_cube_006.from_pydata([(-1.0, -1.0, -1.0), (-1.0, -1.0, 1.0), (-1.0, 1.0, -1.0), (-1.0, 1.0, 1.0), (1.0, -1.0, -1.0), (1.0, -1.0, 1.0), (1.0, 1.0, -1.0), (1.0, 1.0, 1.0), (-0.8378, -0.8378, 1.0), (-0.8378, 0.8378, 1.0), (0.8378, 0.8378, 1.0), (0.8378, -0.8378, 1.0), (-1.002, -1.002, 1.269), (-1.002, 1.002, 1.269), (1.002, 1.002, 1.269), (1.002, -1.002, 1.269), (-1.002, -1.002, 1.888), (-1.002, 1.002, 1.888), (1.002, 1.002, 1.888), (1.002, -1.002, 1.888), (-0.8176, -0.8176, 2.452), (-0.8176, 0.8176, 2.452), (0.8176, 0.8176, 2.452), (0.8176, -0.8176, 2.452), (-0.9931, -0.9931, 3.033), (-0.9931, 0.9931, 3.033), (0.9931, 0.9931, 3.033), (0.9931, -0.9931, 3.033), (-0.9931, -0.9931, 4.818), (-0.9931, 0.9931, 4.818), (0.9931, 0.9931, 4.818), (0.9931, -0.9931, 4.818), (-0.7514, 0.1036, 8.276), (-0.7514, 0.8698, 8.276), (0.7514, 0.8698, 8.276), (0.7514, 0.1036, 8.276), (-0.5199, 0.2216, 10.73), (-0.5199, 0.7518, 10.73), (0.5199, 0.7518, 10.73), (0.5199, 0.2216, 10.73), (-0.5199, 0.2216, 17.22), (-0.3196, 0.7518, 17.22), (0.3196, 0.7518, 17.22), (0.5199, 0.2216, 17.22), (0.2551, -0.7633, 10.73), (-0.2551, -0.7633, 10.73), (0.5199, -0.7633, 15.09), (-0.5199, -0.7633, 15.09), (-1.0, 1.0, -3.168), (-1.0, -1.0, -3.168), (1.0, 1.0, -3.168), (1.0, -1.0, -3.168)], [], [(0, 1, 3, 2), (2, 3, 7, 6), (6, 7, 5, 4), (4, 5, 1, 0), (6, 4, 51, 50), (7, 3, 9, 10), (11, 10, 14, 15), (5, 7, 10, 11), (3, 1, 8, 9), (1, 5, 11, 8), (13, 12, 16, 17), (9, 8, 12, 13), (8, 11, 15, 12), (10, 9, 13, 14), (16, 19, 23, 20), (12, 15, 19, 16), (14, 13, 17, 18), (15, 14, 18, 19), (23, 22, 26, 27), (18, 17, 21, 22), (19, 18, 22, 23), (17, 16, 20, 21), (27, 26, 30, 31), (21, 20, 24, 25), (20, 23, 27, 24), (22, 21, 25, 26), (28, 31, 35, 32), (25, 24, 28, 29), (24, 27, 31, 28), (26, 25, 29, 30), (35, 34, 38, 39), (30, 29, 33, 34), (31, 30, 34, 35), (29, 28, 32, 33), (38, 37, 41, 42), (33, 32, 36, 37), (32, 35, 39, 36), (34, 33, 37, 38), (42, 41, 40, 43), (39, 38, 42, 43), (37, 36, 40, 41), (40, 36, 45, 47), (45, 44, 46, 47), (43, 40, 47, 46), (36, 39, 44, 45), (39, 43, 46, 44), (48, 50, 51, 49), (4, 0, 49, 51), (2, 6, 50, 48), (0, 2, 48, 49)])
_uv = me_cube_006.uv_layers.new(name='UVMap')
_uv.uv.foreach_set('vector', [0.375, 0.0, 0.625, 0.0, 0.625, 0.25, 0.375, 0.25, 0.375, 0.25, 0.625, 0.25, 0.625, 0.5, 0.375, 0.5, 0.375, 0.5, 0.625, 0.5, 0.625, 0.75, 0.375, 0.75, 0.375, 0.75, 0.625, 0.75, 0.625, 1.0, 0.375, 1.0, 0.375, 0.5, 0.375, 0.75, 0.375, 0.75, 0.375, 0.5, 0.625, 0.5, 0.625, 0.25, 0.625, 0.25, 0.625, 0.5, 0.625, 0.75, 0.625, 0.5, 0.625, 0.5, 0.625, 0.75, 0.625, 0.75, 0.625, 0.5, 0.625, 0.5, 0.625, 0.75, 0.625, 0.25, 0.625, 0.0, 0.625, 0.0, 0.625, 0.25, 0.625, 1.0, 0.625, 0.75, 0.625, 0.75, 0.625, 1.0, 0.625, 0.25, 0.625, 0.0, 0.625, 0.0, 0.625, 0.25, 0.625, 0.25, 0.625, 0.0, 0.625, 0.0, 0.625, 0.25, 0.625, 1.0, 0.625, 0.75, 0.625, 0.75, 0.625, 1.0, 0.625, 0.5, 0.625, 0.25, 0.625, 0.25, 0.625, 0.5, 0.625, 1.0, 0.625, 0.75, 0.625, 0.75, 0.625, 1.0, 0.625, 1.0, 0.625, 0.75, 0.625, 0.75, 0.625, 1.0, 0.625, 0.5, 0.625, 0.25, 0.625, 0.25, 0.625, 0.5, 0.625, 0.75, 0.625, 0.5, 0.625, 0.5, 0.625, 0.75, 0.625, 0.75, 0.625, 0.5, 0.625, 0.5, 0.625, 0.75, 0.625, 0.5, 0.625, 0.25, 0.625, 0.25, 0.625, 0.5, 0.625, 0.75, 0.625, 0.5, 0.625, 0.5, 0.625, 0.75, 0.625, 0.25, 0.625, 0.0, 0.625, 0.0, 0.625, 0.25, 0.625, 0.75, 0.625, 0.5, 0.625, 0.5, 0.625, 0.75, 0.625, 0.25, 0.625, 0.0, 0.625, 0.0, 0.625, 0.25, 0.625, 1.0, 0.625, 0.75, 0.625, 0.75, 0.625, 1.0, 0.625, 0.5, 0.625, 0.25, 0.625, 0.25, 0.625, 0.5, 0.625, 1.0, 0.625, 0.75, 0.625, 0.75, 0.625, 1.0, 0.625, 0.25, 0.625, 0.0, 0.625, 0.0, 0.625, 0.25, 0.625, 1.0, 0.625, 0.75, 0.625, 0.75, 0.625, 1.0, 0.625, 0.5, 0.625, 0.25, 0.625, 0.25, 0.625, 0.5, 0.625, 0.75, 0.625, 0.5, 0.625, 0.5, 0.625, 0.75, 0.625, 0.5, 0.625, 0.25, 0.625, 0.25, 0.625, 0.5, 0.625, 0.75, 0.625, 0.5, 0.625, 0.5, 0.625, 0.75, 0.625, 0.25, 0.625, 0.0, 0.625, 0.0, 0.625, 0.25, 0.625, 0.5, 0.625, 0.25, 0.625, 0.25, 0.625, 0.5, 0.625, 0.25, 0.625, 0.0, 0.625, 0.0, 0.625, 0.25, 0.625, 1.0, 0.625, 0.75, 0.625, 0.75, 0.625, 1.0, 0.625, 0.5, 0.625, 0.25, 0.625, 0.25, 0.625, 0.5, 0.625, 0.5, 0.875, 0.5, 0.875, 0.75, 0.625, 0.75, 0.625, 0.75, 0.625, 0.5, 0.625, 0.5, 0.625, 0.75, 0.625, 0.25, 0.625, 0.0, 0.625, 0.0, 0.625, 0.25, 0.625, 0.0, 0.625, 0.0, 0.625, 0.0, 0.625, 0.0, 0.625, 1.0, 0.625, 0.75, 0.625, 0.75, 0.625, 1.0, 0.625, 0.75, 0.875, 0.75, 0.875, 0.75, 0.625, 0.75, 0.625, 1.0, 0.625, 0.75, 0.625, 0.75, 0.625, 1.0, 0.625, 0.75, 0.625, 0.75, 0.625, 0.75, 0.625, 0.75, 0.125, 0.5, 0.375, 0.5, 0.375, 0.75, 0.125, 0.75, 0.375, 0.75, 0.375, 1.0, 0.375, 1.0, 0.375, 0.75, 0.375, 0.25, 0.375, 0.5, 0.375, 0.5, 0.375, 0.25, 0.375, 0.0, 0.375, 0.25, 0.375, 0.25, 0.375, 0.0])
me_cube_006.update()
me_cube_005 = bpy.data.meshes.new('Cube.005')
me_cube_005.from_pydata([(-1.0, -1.0, -0.9992), (-1.0, -1.0, -0.715), (-1.0, 1.0, -0.9992), (-1.0, 1.0, -0.715), (1.0, -1.0, -0.9992), (1.0, -1.0, -0.715), (1.0, 1.0, -0.9992), (1.0, 1.0, -0.715), (-0.7858, -0.7858, -0.6478), (-0.7858, 0.7858, -0.6478), (0.7858, 0.7858, -0.6478), (0.7858, -0.7858, -0.6478), (-1.008, -1.008, -0.6182), (-1.008, 1.008, -0.6182), (1.008, 1.008, -0.6158), (1.008, -1.008, -0.6158), (-1.008, -1.008, -0.5091), (-1.008, 1.008, -0.5091), (1.008, 1.008, -0.5091), (1.008, -1.008, -0.5091), (-0.7766, -0.7766, -0.4185), (-0.7766, 0.7766, -0.4185), (0.7766, 0.7766, -0.4185), (0.7766, -0.7766, -0.4185), (-1.025, -1.025, -0.3064), (-1.025, 1.025, -0.3064), (1.025, 1.025, -0.3064), (1.025, -1.025, -0.3064), (-0.5096, -0.5096, -0.01305), (-0.5096, 0.5096, -0.01305), (0.5096, 0.5096, -0.01305), (0.5096, -0.5096, -0.01305), (-0.6024, -0.6024, -0.0001707), (-0.6024, 0.6024, -0.0001707), (0.6024, 0.6024, -0.0001707), (0.6024, -0.6024, -0.0001707), (-0.6024, -0.6024, 0.08734), (-0.6024, 0.6024, 0.08734), (0.6024, 0.6024, 0.08734), (0.6024, -0.6024, 0.08734), (-0.4985, -0.4985, 0.08734), (-0.4985, 0.4985, 0.08734), (0.4985, 0.4985, 0.08734), (0.4985, -0.4985, 0.08734), (-0.529, -0.529, 1.996), (-0.529, 0.529, 1.996), (0.529, 0.529, 1.996), (0.529, -0.529, 1.996), (-0.7018, -0.7018, 2.197), (-0.7018, 0.7018, 2.197), (0.7018, 0.7018, 2.197), (0.7018, -0.7018, 2.197), (-0.7018, -0.7018, 2.306), (-0.7018, 0.7018, 2.306), (0.7018, 0.7018, 2.306), (0.7018, -0.7018, 2.306), (-0.5029, -0.5029, 2.399), (-0.5029, 0.5029, 2.399), (0.5029, 0.5029, 2.399), (0.5029, -0.5029, 2.399), (-1.01, -1.01, 3.0), (-1.01, 1.01, 3.0), (1.01, 1.01, 3.0), (1.01, -1.01, 3.0), (-0.8749, -0.8749, 3.0), (-0.8749, 0.8749, 3.0), (0.8749, 0.8749, 3.0), (0.8749, -0.8749, 3.0), (-0.8749, -0.8749, 2.858), (-0.8749, 0.8749, 2.858), (0.8749, 0.8749, 2.858), (0.8749, -0.8749, 2.858), (-0.6905, -0.6905, 2.858), (-0.6905, 0.6905, 2.858), (0.6905, 0.6905, 2.858), (0.6905, -0.6905, 2.858), (-0.5252, -0.5252, 2.512), (-0.5252, 0.5252, 2.512), (0.5252, 0.5252, 2.512), (0.5252, -0.5252, 2.512), (-0.5252, -0.5252, 2.758), (-0.5252, 0.5252, 2.758), (0.5252, 0.5252, 2.758), (0.5252, -0.5252, 2.758), (-0.7009, -0.7009, 2.758), (-0.7009, 0.7009, 2.758), (0.7009, 0.7009, 2.758), (0.7009, -0.7009, 2.758), (-0.7009, -0.7009, 2.936), (-0.7009, 0.7009, 2.936), (0.7009, 0.7009, 2.936), (0.7009, -0.7009, 2.936), (-0.7509, -0.7509, 2.936), (-0.7509, 0.7509, 2.936), (0.7509, 0.7509, 2.936), (0.7509, -0.7509, 2.936), (-0.1225, -0.1225, 3.292), (-0.1225, 0.1225, 3.292), (0.1225, 0.1225, 3.292), (0.1225, -0.1225, 3.292), (-0.1085, -0.1085, 3.518), (-0.1085, 0.1085, 3.518), (0.1085, 0.1085, 3.518), (0.1085, -0.1085, 3.518), (-0.1085, -0.1085, 3.593), (-0.1085, 0.1085, 3.593), (0.1085, 0.1085, 3.593), (0.1085, -0.1085, 3.593), (-0.1208, -0.1208, 3.77), (-0.1208, 0.1208, 3.77), (0.1208, 0.1208, 3.77), (0.1208, -0.1208, 3.77), (-0.1085, 0.2843, 3.518), (0.1085, 0.2843, 3.518), (-0.1085, 0.2843, 3.593), (0.1085, 0.2843, 3.593), (0.1085, -0.3107, 3.518), (-0.1085, -0.3107, 3.518), (0.1085, -0.3107, 3.593), (-0.1085, -0.3107, 3.593)], [], [(0, 1, 3, 2), (2, 3, 7, 6), (6, 7, 5, 4), (4, 5, 1, 0), (2, 6, 4, 0), (7, 3, 9, 10), (11, 10, 14, 15), (5, 7, 10, 11), (3, 1, 8, 9), (1, 5, 11, 8), (12, 15, 19, 16), (9, 8, 12, 13), (8, 11, 15, 12), (10, 9, 13, 14), (19, 18, 22, 23), (14, 13, 17, 18), (15, 14, 18, 19), (13, 12, 16, 17), (20, 23, 27, 24), (17, 16, 20, 21), (16, 19, 23, 20), (18, 17, 21, 22), (24, 27, 31, 28), (22, 21, 25, 26), (23, 22, 26, 27), (21, 20, 24, 25), (28, 31, 35, 32), (26, 25, 29, 30), (27, 26, 30, 31), (25, 24, 28, 29), (34, 33, 37, 38), (30, 29, 33, 34), (31, 30, 34, 35), (29, 28, 32, 33), (39, 38, 42, 43), (35, 34, 38, 39), (33, 32, 36, 37), (32, 35, 39, 36), (40, 43, 47, 44), (37, 36, 40, 41), (36, 39, 43, 40), (38, 37, 41, 42), (44, 47, 51, 48), (42, 41, 45, 46), (43, 42, 46, 47), (41, 40, 44, 45), (51, 50, 54, 55), (46, 45, 49, 50), (47, 46, 50, 51), (45, 44, 48, 49), (53, 52, 56, 57), (49, 48, 52, 53), (48, 51, 55, 52), (50, 49, 53, 54), (56, 59, 63, 60), (52, 55, 59, 56), (54, 53, 57, 58), (55, 54, 58, 59), (63, 62, 66, 67), (58, 57, 61, 62), (59, 58, 62, 63), (57, 56, 60, 61), (64, 67, 71, 68), (61, 60, 64, 65), (60, 63, 67, 64), (62, 61, 65, 66), (70, 69, 73, 74), (66, 65, 69, 70), (67, 66, 70, 71), (65, 64, 68, 69), (71, 70, 74, 75), (69, 68, 72, 73), (68, 71, 75, 72), (78, 79, 76, 77), (83, 82, 86, 87), (79, 78, 82, 83), (77, 76, 80, 81), (76, 79, 83, 80), (78, 77, 81, 82), (84, 87, 91, 88), (81, 80, 84, 85), (80, 83, 87, 84), (82, 81, 85, 86), (91, 90, 94, 95), (86, 85, 89, 90), (87, 86, 90, 91), (85, 84, 88, 89), (93, 92, 96, 97), (89, 88, 92, 93), (88, 91, 95, 92), (90, 89, 93, 94), (96, 99, 103, 100), (92, 95, 99, 96), (94, 93, 97, 98), (95, 94, 98, 99), (103, 102, 106, 107), (98, 97, 101, 102), (99, 98, 102, 103), (97, 96, 100, 101), (104, 107, 111, 108), (101, 100, 104, 105), (107, 104, 119, 118), (105, 106, 115, 114), (110, 109, 108, 111), (106, 105, 109, 110), (107, 106, 110, 111), (105, 104, 108, 109), (113, 112, 114, 115), (102, 101, 112, 113), (106, 102, 113, 115), (101, 105, 114, 112), (117, 116, 118, 119), (100, 103, 116, 117), (104, 100, 117, 119), (103, 107, 118, 116)])
_uv = me_cube_005.uv_layers.new(name='UVMap')
_uv.uv.foreach_set('vector', [0.375, 0.0, 0.625, 0.0, 0.625, 0.25, 0.375, 0.25, 0.375, 0.25, 0.625, 0.25, 0.625, 0.5, 0.375, 0.5, 0.375, 0.5, 0.625, 0.5, 0.625, 0.75, 0.375, 0.75, 0.375, 0.75, 0.625, 0.75, 0.625, 1.0, 0.375, 1.0, 0.125, 0.5, 0.375, 0.5, 0.375, 0.75, 0.125, 0.75, 0.625, 0.5, 0.625, 0.25, 0.625, 0.25, 0.625, 0.5, 0.625, 0.75, 0.625, 0.5, 0.625, 0.5, 0.625, 0.75, 0.625, 0.75, 0.625, 0.5, 0.625, 0.5, 0.625, 0.75, 0.625, 0.25, 0.625, 0.0, 0.625, 0.0, 0.625, 0.25, 0.625, 1.0, 0.625, 0.75, 0.625, 0.75, 0.625, 1.0, 0.625, 1.0, 0.625, 0.75, 0.625, 0.75, 0.625, 1.0, 0.625, 0.25, 0.625, 0.0, 0.625, 0.0, 0.625, 0.25, 0.625, 1.0, 0.625, 0.75, 0.625, 0.75, 0.625, 1.0, 0.625, 0.5, 0.625, 0.25, 0.625, 0.25, 0.625, 0.5, 0.625, 0.75, 0.625, 0.5, 0.625, 0.5, 0.625, 0.75, 0.625, 0.5, 0.625, 0.25, 0.625, 0.25, 0.625, 0.5, 0.625, 0.75, 0.625, 0.5, 0.625, 0.5, 0.625, 0.75, 0.625, 0.25, 0.625, 0.0, 0.625, 0.0, 0.625, 0.25, 0.625, 1.0, 0.625, 0.75, 0.625, 0.75, 0.625, 1.0, 0.625, 0.25, 0.625, 0.0, 0.625, 0.0, 0.625, 0.25, 0.625, 1.0, 0.625, 0.75, 0.625, 0.75, 0.625, 1.0, 0.625, 0.5, 0.625, 0.25, 0.625, 0.25, 0.625, 0.5, 0.625, 1.0, 0.625, 0.75, 0.625, 0.75, 0.625, 1.0, 0.625, 0.5, 0.625, 0.25, 0.625, 0.25, 0.625, 0.5, 0.625, 0.75, 0.625, 0.5, 0.625, 0.5, 0.625, 0.75, 0.625, 0.25, 0.625, 0.0, 0.625, 0.0, 0.625, 0.25, 0.625, 1.0, 0.625, 0.75, 0.625, 0.75, 0.625, 1.0, 0.625, 0.5, 0.625, 0.25, 0.625, 0.25, 0.625, 0.5, 0.625, 0.75, 0.625, 0.5, 0.625, 0.5, 0.625, 0.75, 0.625, 0.25, 0.625, 0.0, 0.625, 0.0, 0.625, 0.25, 0.625, 0.5, 0.625, 0.25, 0.625, 0.25, 0.625, 0.5, 0.625, 0.5, 0.625, 0.25, 0.625, 0.25, 0.625, 0.5, 0.625, 0.75, 0.625, 0.5, 0.625, 0.5, 0.625, 0.75, 0.625, 0.25, 0.625, 0.0, 0.625, 0.0, 0.625, 0.25, 0.625, 0.75, 0.625, 0.5, 0.625, 0.5, 0.625, 0.75, 0.625, 0.75, 0.625, 0.5, 0.625, 0.5, 0.625, 0.75, 0.625, 0.25, 0.625, 0.0, 0.625, 0.0, 0.625, 0.25, 0.625, 1.0, 0.625, 0.75, 0.625, 0.75, 0.625, 1.0, 0.625, 1.0, 0.625, 0.75, 0.625, 0.75, 0.625, 1.0, 0.625, 0.25, 0.625, 0.0, 0.625, 0.0, 0.625, 0.25, 0.625, 1.0, 0.625, 0.75, 0.625, 0.75, 0.625, 1.0, 0.625, 0.5, 0.625, 0.25, 0.625, 0.25, 0.625, 0.5, 0.625, 1.0, 0.625, 0.75, 0.625, 0.75, 0.625, 1.0, 0.625, 0.5, 0.625, 0.25, 0.625, 0.25, 0.625, 0.5, 0.625, 0.75, 0.625, 0.5, 0.625, 0.5, 0.625, 0.75, 0.625, 0.25, 0.625, 0.0, 0.625, 0.0, 0.625, 0.25, 0.625, 0.75, 0.625, 0.5, 0.625, 0.5, 0.625, 0.75, 0.625, 0.5, 0.625, 0.25, 0.625, 0.25, 0.625, 0.5, 0.625, 0.75, 0.625, 0.5, 0.625, 0.5, 0.625, 0.75, 0.625, 0.25, 0.625, 0.0, 0.625, 0.0, 0.625, 0.25, 0.625, 0.25, 0.625, 0.0, 0.625, 0.0, 0.625, 0.25, 0.625, 0.25, 0.625, 0.0, 0.625, 0.0, 0.625, 0.25, 0.625, 1.0, 0.625, 0.75, 0.625, 0.75, 0.625, 1.0, 0.625, 0.5, 0.625, 0.25, 0.625, 0.25, 0.625, 0.5, 0.625, 1.0, 0.625, 0.75, 0.625, 0.75, 0.625, 1.0, 0.625, 1.0, 0.625, 0.75, 0.625, 0.75, 0.625, 1.0, 0.625, 0.5, 0.625, 0.25, 0.625, 0.25, 0.625, 0.5, 0.625, 0.75, 0.625, 0.5, 0.625, 0.5, 0.625, 0.75, 0.625, 0.75, 0.625, 0.5, 0.625, 0.5, 0.625, 0.75, 0.625, 0.5, 0.625, 0.25, 0.625, 0.25, 0.625, 0.5, 0.625, 0.75, 0.625, 0.5, 0.625, 0.5, 0.625, 0.75, 0.625, 0.25, 0.625, 0.0, 0.625, 0.0, 0.625, 0.25, 0.625, 1.0, 0.625, 0.75, 0.625, 0.75, 0.625, 1.0, 0.625, 0.25, 0.625, 0.0, 0.625, 0.0, 0.625, 0.25, 0.625, 1.0, 0.625, 0.75, 0.625, 0.75, 0.625, 1.0, 0.625, 0.5, 0.625, 0.25, 0.625, 0.25, 0.625, 0.5, 0.625, 0.5, 0.625, 0.25, 0.625, 0.25, 0.625, 0.5, 0.625, 0.5, 0.625, 0.25, 0.625, 0.25, 0.625, 0.5, 0.625, 0.75, 0.625, 0.5, 0.625, 0.5, 0.625, 0.75, 0.625, 0.25, 0.625, 0.0, 0.625, 0.0, 0.625, 0.25, 0.625, 0.75, 0.625, 0.5, 0.625, 0.5, 0.625, 0.75, 0.625, 0.25, 0.625, 0.0, 0.625, 0.0, 0.625, 0.25, 0.625, 1.0, 0.625, 0.75, 0.625, 0.75, 0.625, 1.0, 0.625, 0.5, 0.625, 0.75, 0.875, 0.75, 0.875, 0.5, 0.625, 0.75, 0.625, 0.5, 0.625, 0.5, 0.625, 0.75, 0.625, 0.75, 0.625, 0.5, 0.625, 0.5, 0.625, 0.75, 0.875, 0.5, 0.875, 0.75, 0.875, 0.75, 0.875, 0.5, 0.875, 0.75, 0.625, 0.75, 0.625, 0.75, 0.875, 0.75, 0.625, 0.5, 0.875, 0.5, 0.875, 0.5, 0.625, 0.5, 0.875, 0.75, 0.625, 0.75, 0.625, 0.75, 0.875, 0.75, 0.875, 0.5, 0.875, 0.75, 0.875, 0.75, 0.875, 0.5, 0.875, 0.75, 0.625, 0.75, 0.625, 0.75, 0.875, 0.75, 0.625, 0.5, 0.875, 0.5, 0.875, 0.5, 0.625, 0.5, 0.625, 0.75, 0.625, 0.5, 0.625, 0.5, 0.625, 0.75, 0.625, 0.5, 0.875, 0.5, 0.875, 0.5, 0.625, 0.5, 0.625, 0.75, 0.625, 0.5, 0.625, 0.5, 0.625, 0.75, 0.875, 0.5, 0.875, 0.75, 0.875, 0.75, 0.875, 0.5, 0.875, 0.5, 0.875, 0.75, 0.875, 0.75, 0.875, 0.5, 0.875, 0.5, 0.875, 0.75, 0.875, 0.75, 0.875, 0.5, 0.875, 0.75, 0.625, 0.75, 0.625, 0.75, 0.875, 0.75, 0.625, 0.5, 0.875, 0.5, 0.875, 0.5, 0.625, 0.5, 0.875, 0.75, 0.625, 0.75, 0.625, 0.75, 0.875, 0.75, 0.875, 0.75, 0.625, 0.75, 0.625, 0.75, 0.875, 0.75, 0.625, 0.5, 0.875, 0.5, 0.875, 0.5, 0.625, 0.5, 0.625, 0.75, 0.625, 0.5, 0.625, 0.5, 0.625, 0.75, 0.625, 0.75, 0.625, 0.5, 0.625, 0.5, 0.625, 0.75, 0.625, 0.5, 0.875, 0.5, 0.875, 0.5, 0.625, 0.5, 0.625, 0.75, 0.625, 0.5, 0.625, 0.5, 0.625, 0.75, 0.875, 0.5, 0.875, 0.75, 0.875, 0.75, 0.875, 0.5, 0.875, 0.75, 0.625, 0.75, 0.625, 0.75, 0.875, 0.75, 0.875, 0.5, 0.875, 0.75, 0.875, 0.75, 0.875, 0.5, 0.625, 0.75, 0.875, 0.75, 0.875, 0.75, 0.625, 0.75, 0.875, 0.5, 0.625, 0.5, 0.625, 0.5, 0.875, 0.5, 0.625, 0.5, 0.875, 0.5, 0.875, 0.75, 0.625, 0.75, 0.625, 0.5, 0.875, 0.5, 0.875, 0.5, 0.625, 0.5, 0.625, 0.75, 0.625, 0.5, 0.625, 0.5, 0.625, 0.75, 0.875, 0.5, 0.875, 0.75, 0.875, 0.75, 0.875, 0.5, 0.625, 0.5, 0.875, 0.5, 0.875, 0.5, 0.625, 0.5, 0.625, 0.5, 0.875, 0.5, 0.875, 0.5, 0.625, 0.5, 0.625, 0.5, 0.625, 0.5, 0.625, 0.5, 0.625, 0.5, 0.875, 0.5, 0.875, 0.5, 0.875, 0.5, 0.875, 0.5, 0.875, 0.75, 0.625, 0.75, 0.625, 0.75, 0.875, 0.75, 0.875, 0.75, 0.625, 0.75, 0.625, 0.75, 0.875, 0.75, 0.875, 0.75, 0.875, 0.75, 0.875, 0.75, 0.875, 0.75, 0.625, 0.75, 0.625, 0.75, 0.625, 0.75, 0.625, 0.75])
me_cube_005.update()
me_cube = bpy.data.meshes.new('Cube')
me_cube.from_pydata([(0.402, 0.402, 1.0), (1.0, 1.0, -1.0), (0.402, -0.402, 1.0), (1.0, -1.0, -1.0), (-0.402, 0.402, 1.0), (-1.0, 1.0, -1.0), (-0.402, -0.402, 1.0), (-1.0, -1.0, -1.0), (0.613, -0.613, 1.212), (-0.613, -0.613, 1.212), (0.613, 0.613, 1.212), (-0.613, 0.613, 1.212), (0.613, -0.613, 1.622), (-0.613, -0.613, 1.622), (0.613, 0.613, 1.622), (-0.613, 0.613, 1.622), (0.3202, -0.3202, 1.877), (-0.3202, -0.3202, 1.877), (0.3202, 0.3202, 1.877), (-0.3202, 0.3202, 1.877), (-1.116, 1.116, -1.0), (-1.116, -1.116, -1.0), (1.116, 1.116, -1.0), (1.116, -1.116, -1.0), (-1.116, 1.116, -1.268), (-1.116, -1.116, -1.268), (1.116, 1.116, -1.268), (1.116, -1.116, -1.268)], [], [(0, 4, 11, 10), (3, 2, 6, 7), (7, 6, 4, 5), (5, 1, 22, 20), (1, 0, 2, 3), (5, 4, 0, 1), (11, 9, 13, 15), (6, 2, 8, 9), (4, 6, 9, 11), (2, 0, 10, 8), (14, 15, 19, 18), (9, 8, 12, 13), (10, 11, 15, 14), (8, 10, 14, 12), (18, 19, 17, 16), (12, 14, 18, 16), (15, 13, 17, 19), (13, 12, 16, 17), (22, 23, 27, 26), (3, 7, 21, 23), (7, 5, 20, 21), (1, 3, 23, 22), (24, 26, 27, 25), (20, 22, 26, 24), (23, 21, 25, 27), (21, 20, 24, 25)])
_uv = me_cube.uv_layers.new(name='UVMap')
_uv.uv.foreach_set('vector', [0.625, 0.5, 0.625, 0.25, 0.625, 0.25, 0.625, 0.5, 0.375, 0.75, 0.625, 0.75, 0.625, 1.0, 0.375, 1.0, 0.375, 0.0, 0.625, 0.0, 0.625, 0.25, 0.375, 0.25, 0.375, 0.25, 0.375, 0.5, 0.375, 0.5, 0.375, 0.25, 0.375, 0.5, 0.625, 0.5, 0.625, 0.75, 0.375, 0.75, 0.375, 0.25, 0.625, 0.25, 0.625, 0.5, 0.375, 0.5, 0.625, 0.25, 0.625, 0.0, 0.625, 0.0, 0.625, 0.25, 0.625, 1.0, 0.625, 0.75, 0.625, 0.75, 0.625, 1.0, 0.625, 0.25, 0.625, 0.0, 0.625, 0.0, 0.625, 0.25, 0.625, 0.75, 0.625, 0.5, 0.625, 0.5, 0.625, 0.75, 0.625, 0.5, 0.625, 0.25, 0.625, 0.25, 0.625, 0.5, 0.625, 1.0, 0.625, 0.75, 0.625, 0.75, 0.625, 1.0, 0.625, 0.5, 0.625, 0.25, 0.625, 0.25, 0.625, 0.5, 0.625, 0.75, 0.625, 0.5, 0.625, 0.5, 0.625, 0.75, 0.625, 0.5, 0.875, 0.5, 0.875, 0.75, 0.625, 0.75, 0.625, 0.75, 0.625, 0.5, 0.625, 0.5, 0.625, 0.75, 0.625, 0.25, 0.625, 0.0, 0.625, 0.0, 0.625, 0.25, 0.625, 1.0, 0.625, 0.75, 0.625, 0.75, 0.625, 1.0, 0.375, 0.5, 0.375, 0.75, 0.375, 0.75, 0.375, 0.5, 0.375, 0.75, 0.375, 1.0, 0.375, 1.0, 0.375, 0.75, 0.375, 0.0, 0.375, 0.25, 0.375, 0.25, 0.375, 0.0, 0.375, 0.5, 0.375, 0.75, 0.375, 0.75, 0.375, 0.5, 0.125, 0.5, 0.375, 0.5, 0.375, 0.75, 0.125, 0.75, 0.375, 0.25, 0.375, 0.5, 0.375, 0.5, 0.375, 0.25, 0.375, 0.75, 0.375, 1.0, 0.375, 1.0, 0.375, 0.75, 0.375, 0.0, 0.375, 0.25, 0.375, 0.25, 0.375, 0.0])
me_cube.materials.append(mat_material)
me_cube.use_mirror_vertex_groups = False
me_cube.update()
me_cube_004 = bpy.data.meshes.new('Cube.004')
me_cube_004.from_pydata([(-1.0, -1.0, -1.011), (-1.0, -1.0, -0.7198), (-1.0, 1.0, -1.011), (-1.0, 1.0, -0.7198), (1.0, -1.0, -1.011), (1.0, -1.0, -0.7198), (1.0, 1.0, -1.011), (1.0, 1.0, -0.7198), (-0.7858, -0.7858, -0.651), (-0.7858, 0.7858, -0.651), (0.7858, 0.7858, -0.651), (0.7858, -0.7858, -0.651), (-1.008, -1.008, -0.6182), (-1.008, 1.008, -0.6182), (1.008, 1.008, -0.6182), (1.008, -1.008, -0.6182), (-1.008, -1.008, -0.5088), (-1.008, 1.008, -0.5088), (1.008, 1.008, -0.5088), (1.008, -1.008, -0.5088), (-0.7766, -0.7766, -0.4158), (-0.7766, 0.7766, -0.4158), (0.7766, 0.7766, -0.4158), (0.7766, -0.7766, -0.4158), (-1.025, -1.025, -0.301), (-1.025, 1.025, -0.301), (1.025, 1.025, -0.301), (1.025, -1.025, -0.301), (-0.5096, -0.5096, -0.0001707), (-0.5096, 0.5096, -0.0001707), (0.5096, 0.5096, -0.0001707), (0.5096, -0.5096, -0.0001707), (-0.6024, -0.6024, -0.0001707), (-0.6024, 0.6024, -0.0001707), (0.6024, 0.6024, -0.0001707), (0.6024, -0.6024, -0.0001707), (-0.6024, -0.6024, 0.08734), (-0.6024, 0.6024, 0.08734), (0.6024, 0.6024, 0.08734), (0.6024, -0.6024, 0.08734), (-0.4985, -0.4985, 0.08734), (-0.4985, 0.4985, 0.08734), (0.4985, 0.4985, 0.08734), (0.4985, -0.4985, 0.08734), (-0.2907, -0.2907, 1.996), (-0.2907, 0.2907, 1.996), (0.2907, 0.2907, 1.996), (0.2907, -0.2907, 1.996), (-0.7018, -0.7018, 2.197), (-0.7018, 0.7018, 2.197), (0.7018, 0.7018, 2.197), (0.7018, -0.7018, 2.197), (-0.7018, -0.7018, 2.306), (-0.7018, 0.7018, 2.306), (0.7018, 0.7018, 2.306), (0.7018, -0.7018, 2.306), (-0.5029, -0.5029, 2.399), (-0.5029, 0.5029, 2.399), (0.5029, 0.5029, 2.399), (0.5029, -0.5029, 2.399), (-1.088, -1.088, 3.0), (-1.088, 1.088, 3.0), (1.088, 1.088, 3.0), (1.088, -1.088, 3.0), (-0.8749, -0.8749, 3.0), (-0.8749, 0.8749, 3.0), (0.8749, 0.8749, 3.0), (0.8749, -0.8749, 3.0), (-0.8749, -0.8749, 2.858), (-0.8749, 0.8749, 2.858), (0.8749, 0.8749, 2.858), (0.8749, -0.8749, 2.858), (-0.6905, -0.6905, 2.858), (-0.6905, 0.6905, 2.858), (0.6905, 0.6905, 2.858), (0.6905, -0.6905, 2.858), (-0.5252, -0.5252, 2.512), (-0.5252, 0.5252, 2.512), (0.5252, 0.5252, 2.512), (0.5252, -0.5252, 2.512), (-0.5252, -0.5252, 2.758), (-0.5252, 0.5252, 2.758), (0.5252, 0.5252, 2.758), (0.5252, -0.5252, 2.758), (-0.7009, -0.7009, 2.758), (-0.7009, 0.7009, 2.758), (0.7009, 0.7009, 2.758), (0.7009, -0.7009, 2.758), (-0.7009, -0.7009, 2.936), (-0.7009, 0.7009, 2.936), (0.7009, 0.7009, 2.936), (0.7009, -0.7009, 2.936), (-0.7509, -0.7509, 2.936), (-0.7509, 0.7509, 2.936), (0.7509, 0.7509, 2.936), (0.7509, -0.7509, 2.936), (-0.1225, -0.1225, 3.292), (-0.1225, 0.1225, 3.292), (0.1225, 0.1225, 3.292), (0.1225, -0.1225, 3.292), (-0.2957, -0.2957, 3.397), (-0.2957, 0.2957, 3.397), (0.2957, 0.2957, 3.397), (0.2957, -0.2957, 3.397), (-0.2957, -0.2957, 3.588), (-0.2957, 0.2957, 3.588), (0.2957, 0.2957, 3.588), (0.2957, -0.2957, 3.588), (-0.1208, -0.1208, 3.693), (-0.1208, 0.1208, 3.693), (0.1208, 0.1208, 3.693), (0.1208, -0.1208, 3.693)], [], [(0, 1, 3, 2), (2, 3, 7, 6), (6, 7, 5, 4), (4, 5, 1, 0), (2, 6, 4, 0), (7, 3, 9, 10), (11, 10, 14, 15), (5, 7, 10, 11), (3, 1, 8, 9), (1, 5, 11, 8), (12, 15, 19, 16), (9, 8, 12, 13), (8, 11, 15, 12), (10, 9, 13, 14), (19, 18, 22, 23), (14, 13, 17, 18), (15, 14, 18, 19), (13, 12, 16, 17), (20, 23, 27, 24), (17, 16, 20, 21), (16, 19, 23, 20), (18, 17, 21, 22), (24, 27, 31, 28), (22, 21, 25, 26), (23, 22, 26, 27), (21, 20, 24, 25), (28, 31, 35, 32), (26, 25, 29, 30), (27, 26, 30, 31), (25, 24, 28, 29), (34, 33, 37, 38), (30, 29, 33, 34), (31, 30, 34, 35), (29, 28, 32, 33), (39, 38, 42, 43), (35, 34, 38, 39), (33, 32, 36, 37), (32, 35, 39, 36), (40, 43, 47, 44), (37, 36, 40, 41), (36, 39, 43, 40), (38, 37, 41, 42), (44, 47, 51, 48), (42, 41, 45, 46), (43, 42, 46, 47), (41, 40, 44, 45), (51, 50, 54, 55), (46, 45, 49, 50), (47, 46, 50, 51), (45, 44, 48, 49), (53, 52, 56, 57), (49, 48, 52, 53), (48, 51, 55, 52), (50, 49, 53, 54), (56, 59, 63, 60), (52, 55, 59, 56), (54, 53, 57, 58), (55, 54, 58, 59), (63, 62, 66, 67), (58, 57, 61, 62), (59, 58, 62, 63), (57, 56, 60, 61), (64, 67, 71, 68), (61, 60, 64, 65), (60, 63, 67, 64), (62, 61, 65, 66), (70, 69, 73, 74), (66, 65, 69, 70), (67, 66, 70, 71), (65, 64, 68, 69), (71, 70, 74, 75), (69, 68, 72, 73), (68, 71, 75, 72), (78, 79, 76, 77), (83, 82, 86, 87), (79, 78, 82, 83), (77, 76, 80, 81), (76, 79, 83, 80), (78, 77, 81, 82), (84, 87, 91, 88), (81, 80, 84, 85), (80, 83, 87, 84), (82, 81, 85, 86), (91, 90, 94, 95), (86, 85, 89, 90), (87, 86, 90, 91), (85, 84, 88, 89), (93, 92, 96, 97), (89, 88, 92, 93), (88, 91, 95, 92), (90, 89, 93, 94), (96, 99, 103, 100), (92, 95, 99, 96), (94, 93, 97, 98), (95, 94, 98, 99), (103, 102, 106, 107), (98, 97, 101, 102), (99, 98, 102, 103), (97, 96, 100, 101), (104, 107, 111, 108), (101, 100, 104, 105), (100, 103, 107, 104), (102, 101, 105, 106), (110, 109, 108, 111), (106, 105, 109, 110), (107, 106, 110, 111), (105, 104, 108, 109)])
_uv = me_cube_004.uv_layers.new(name='UVMap')
_uv.uv.foreach_set('vector', [0.375, 0.0, 0.625, 0.0, 0.625, 0.25, 0.375, 0.25, 0.375, 0.25, 0.625, 0.25, 0.625, 0.5, 0.375, 0.5, 0.375, 0.5, 0.625, 0.5, 0.625, 0.75, 0.375, 0.75, 0.375, 0.75, 0.625, 0.75, 0.625, 1.0, 0.375, 1.0, 0.125, 0.5, 0.375, 0.5, 0.375, 0.75, 0.125, 0.75, 0.625, 0.5, 0.625, 0.25, 0.625, 0.25, 0.625, 0.5, 0.625, 0.75, 0.625, 0.5, 0.625, 0.5, 0.625, 0.75, 0.625, 0.75, 0.625, 0.5, 0.625, 0.5, 0.625, 0.75, 0.625, 0.25, 0.625, 0.0, 0.625, 0.0, 0.625, 0.25, 0.625, 1.0, 0.625, 0.75, 0.625, 0.75, 0.625, 1.0, 0.625, 1.0, 0.625, 0.75, 0.625, 0.75, 0.625, 1.0, 0.625, 0.25, 0.625, 0.0, 0.625, 0.0, 0.625, 0.25, 0.625, 1.0, 0.625, 0.75, 0.625, 0.75, 0.625, 1.0, 0.625, 0.5, 0.625, 0.25, 0.625, 0.25, 0.625, 0.5, 0.625, 0.75, 0.625, 0.5, 0.625, 0.5, 0.625, 0.75, 0.625, 0.5, 0.625, 0.25, 0.625, 0.25, 0.625, 0.5, 0.625, 0.75, 0.625, 0.5, 0.625, 0.5, 0.625, 0.75, 0.625, 0.25, 0.625, 0.0, 0.625, 0.0, 0.625, 0.25, 0.625, 1.0, 0.625, 0.75, 0.625, 0.75, 0.625, 1.0, 0.625, 0.25, 0.625, 0.0, 0.625, 0.0, 0.625, 0.25, 0.625, 1.0, 0.625, 0.75, 0.625, 0.75, 0.625, 1.0, 0.625, 0.5, 0.625, 0.25, 0.625, 0.25, 0.625, 0.5, 0.625, 1.0, 0.625, 0.75, 0.625, 0.75, 0.625, 1.0, 0.625, 0.5, 0.625, 0.25, 0.625, 0.25, 0.625, 0.5, 0.625, 0.75, 0.625, 0.5, 0.625, 0.5, 0.625, 0.75, 0.625, 0.25, 0.625, 0.0, 0.625, 0.0, 0.625, 0.25, 0.625, 1.0, 0.625, 0.75, 0.625, 0.75, 0.625, 1.0, 0.625, 0.5, 0.625, 0.25, 0.625, 0.25, 0.625, 0.5, 0.625, 0.75, 0.625, 0.5, 0.625, 0.5, 0.625, 0.75, 0.625, 0.25, 0.625, 0.0, 0.625, 0.0, 0.625, 0.25, 0.625, 0.5, 0.625, 0.25, 0.625, 0.25, 0.625, 0.5, 0.625, 0.5, 0.625, 0.25, 0.625, 0.25, 0.625, 0.5, 0.625, 0.75, 0.625, 0.5, 0.625, 0.5, 0.625, 0.75, 0.625, 0.25, 0.625, 0.0, 0.625, 0.0, 0.625, 0.25, 0.625, 0.75, 0.625, 0.5, 0.625, 0.5, 0.625, 0.75, 0.625, 0.75, 0.625, 0.5, 0.625, 0.5, 0.625, 0.75, 0.625, 0.25, 0.625, 0.0, 0.625, 0.0, 0.625, 0.25, 0.625, 1.0, 0.625, 0.75, 0.625, 0.75, 0.625, 1.0, 0.625, 1.0, 0.625, 0.75, 0.625, 0.75, 0.625, 1.0, 0.625, 0.25, 0.625, 0.0, 0.625, 0.0, 0.625, 0.25, 0.625, 1.0, 0.625, 0.75, 0.625, 0.75, 0.625, 1.0, 0.625, 0.5, 0.625, 0.25, 0.625, 0.25, 0.625, 0.5, 0.625, 1.0, 0.625, 0.75, 0.625, 0.75, 0.625, 1.0, 0.625, 0.5, 0.625, 0.25, 0.625, 0.25, 0.625, 0.5, 0.625, 0.75, 0.625, 0.5, 0.625, 0.5, 0.625, 0.75, 0.625, 0.25, 0.625, 0.0, 0.625, 0.0, 0.625, 0.25, 0.625, 0.75, 0.625, 0.5, 0.625, 0.5, 0.625, 0.75, 0.625, 0.5, 0.625, 0.25, 0.625, 0.25, 0.625, 0.5, 0.625, 0.75, 0.625, 0.5, 0.625, 0.5, 0.625, 0.75, 0.625, 0.25, 0.625, 0.0, 0.625, 0.0, 0.625, 0.25, 0.625, 0.25, 0.625, 0.0, 0.625, 0.0, 0.625, 0.25, 0.625, 0.25, 0.625, 0.0, 0.625, 0.0, 0.625, 0.25, 0.625, 1.0, 0.625, 0.75, 0.625, 0.75, 0.625, 1.0, 0.625, 0.5, 0.625, 0.25, 0.625, 0.25, 0.625, 0.5, 0.625, 1.0, 0.625, 0.75, 0.625, 0.75, 0.625, 1.0, 0.625, 1.0, 0.625, 0.75, 0.625, 0.75, 0.625, 1.0, 0.625, 0.5, 0.625, 0.25, 0.625, 0.25, 0.625, 0.5, 0.625, 0.75, 0.625, 0.5, 0.625, 0.5, 0.625, 0.75, 0.625, 0.75, 0.625, 0.5, 0.625, 0.5, 0.625, 0.75, 0.625, 0.5, 0.625, 0.25, 0.625, 0.25, 0.625, 0.5, 0.625, 0.75, 0.625, 0.5, 0.625, 0.5, 0.625, 0.75, 0.625, 0.25, 0.625, 0.0, 0.625, 0.0, 0.625, 0.25, 0.625, 1.0, 0.625, 0.75, 0.625, 0.75, 0.625, 1.0, 0.625, 0.25, 0.625, 0.0, 0.625, 0.0, 0.625, 0.25, 0.625, 1.0, 0.625, 0.75, 0.625, 0.75, 0.625, 1.0, 0.625, 0.5, 0.625, 0.25, 0.625, 0.25, 0.625, 0.5, 0.625, 0.5, 0.625, 0.25, 0.625, 0.25, 0.625, 0.5, 0.625, 0.5, 0.625, 0.25, 0.625, 0.25, 0.625, 0.5, 0.625, 0.75, 0.625, 0.5, 0.625, 0.5, 0.625, 0.75, 0.625, 0.25, 0.625, 0.0, 0.625, 0.0, 0.625, 0.25, 0.625, 0.75, 0.625, 0.5, 0.625, 0.5, 0.625, 0.75, 0.625, 0.25, 0.625, 0.0, 0.625, 0.0, 0.625, 0.25, 0.625, 1.0, 0.625, 0.75, 0.625, 0.75, 0.625, 1.0, 0.625, 0.5, 0.625, 0.75, 0.875, 0.75, 0.875, 0.5, 0.625, 0.75, 0.625, 0.5, 0.625, 0.5, 0.625, 0.75, 0.625, 0.75, 0.625, 0.5, 0.625, 0.5, 0.625, 0.75, 0.875, 0.5, 0.875, 0.75, 0.875, 0.75, 0.875, 0.5, 0.875, 0.75, 0.625, 0.75, 0.625, 0.75, 0.875, 0.75, 0.625, 0.5, 0.875, 0.5, 0.875, 0.5, 0.625, 0.5, 0.875, 0.75, 0.625, 0.75, 0.625, 0.75, 0.875, 0.75, 0.875, 0.5, 0.875, 0.75, 0.875, 0.75, 0.875, 0.5, 0.875, 0.75, 0.625, 0.75, 0.625, 0.75, 0.875, 0.75, 0.625, 0.5, 0.875, 0.5, 0.875, 0.5, 0.625, 0.5, 0.625, 0.75, 0.625, 0.5, 0.625, 0.5, 0.625, 0.75, 0.625, 0.5, 0.875, 0.5, 0.875, 0.5, 0.625, 0.5, 0.625, 0.75, 0.625, 0.5, 0.625, 0.5, 0.625, 0.75, 0.875, 0.5, 0.875, 0.75, 0.875, 0.75, 0.875, 0.5, 0.875, 0.5, 0.875, 0.75, 0.875, 0.75, 0.875, 0.5, 0.875, 0.5, 0.875, 0.75, 0.875, 0.75, 0.875, 0.5, 0.875, 0.75, 0.625, 0.75, 0.625, 0.75, 0.875, 0.75, 0.625, 0.5, 0.875, 0.5, 0.875, 0.5, 0.625, 0.5, 0.875, 0.75, 0.625, 0.75, 0.625, 0.75, 0.875, 0.75, 0.875, 0.75, 0.625, 0.75, 0.625, 0.75, 0.875, 0.75, 0.625, 0.5, 0.875, 0.5, 0.875, 0.5, 0.625, 0.5, 0.625, 0.75, 0.625, 0.5, 0.625, 0.5, 0.625, 0.75, 0.625, 0.75, 0.625, 0.5, 0.625, 0.5, 0.625, 0.75, 0.625, 0.5, 0.875, 0.5, 0.875, 0.5, 0.625, 0.5, 0.625, 0.75, 0.625, 0.5, 0.625, 0.5, 0.625, 0.75, 0.875, 0.5, 0.875, 0.75, 0.875, 0.75, 0.875, 0.5, 0.875, 0.75, 0.625, 0.75, 0.625, 0.75, 0.875, 0.75, 0.875, 0.5, 0.875, 0.75, 0.875, 0.75, 0.875, 0.5, 0.875, 0.75, 0.625, 0.75, 0.625, 0.75, 0.875, 0.75, 0.625, 0.5, 0.875, 0.5, 0.875, 0.5, 0.625, 0.5, 0.625, 0.5, 0.875, 0.5, 0.875, 0.75, 0.625, 0.75, 0.625, 0.5, 0.875, 0.5, 0.875, 0.5, 0.625, 0.5, 0.625, 0.75, 0.625, 0.5, 0.625, 0.5, 0.625, 0.75, 0.875, 0.5, 0.875, 0.75, 0.875, 0.75, 0.875, 0.5])
me_cube_004.update()
me_cube_003 = bpy.data.meshes.new('Cube.003')
me_cube_003.from_pydata([(-0.8133, -0.8133, -0.6334), (-0.8133, -0.8133, 0.4989), (-0.8133, 0.8133, -0.6334), (-0.8133, 0.8133, 0.4989), (0.8133, -0.8133, -0.6334), (0.8133, -0.8133, 0.4989), (0.8133, 0.8133, -0.6334), (0.8133, 0.8133, 0.4989), (-1.277, 1.277, -0.934), (-1.277, -1.277, -0.934), (1.277, 1.277, -0.934), (1.277, -1.277, -0.934), (-1.048, 1.048, -1.744), (-1.048, -1.048, -1.744), (1.048, 1.048, -1.744), (1.048, -1.048, -1.744), (-0.5811, -0.5809, 1.156), (-0.5769, 0.576, 1.156), (0.576, 0.5787, 1.156), (0.5802, -0.58, 1.156), (-0.8133, 0.4067, -0.6334), (-0.8133, 0.0, -0.6334), (-0.8133, -0.4067, -0.6334), (-0.8133, -0.4067, 0.4989), (-0.8133, 0.0, 0.4989), (-0.8133, 0.4067, 0.4989), (0.8133, -0.4067, -0.6334), (0.8133, 0.0, -0.6334), (0.8133, 0.4067, -0.6334), (0.8133, 0.4067, 0.4989), (0.8133, 0.0, 0.4989), (0.8133, -0.4067, 0.4989), (-1.277, 0.6387, -0.934), (-1.277, 0.0, -0.934), (-1.277, -0.6387, -0.934), (1.277, -0.6387, -0.934), (1.277, 0.0, -0.934), (1.277, 0.6387, -0.934), (-1.048, 0.5242, -1.744), (-1.048, 0.0, -1.744), (-1.048, -0.5242, -1.744), (1.048, -0.5242, -1.744), (1.048, 0.0, -1.744), (1.048, 0.5242, -1.744), (-1.16, -0.5799, 1.156), (-1.16, 5.96e-08, 1.156), (-1.16, 0.5799, 1.156), (1.16, 0.5799, 1.156), (1.16, -5.96e-08, 1.156), (1.16, -0.5799, 1.156), (0.4067, 0.8133, -0.6334), (0.0, 0.8133, -0.6334), (-0.4067, 0.8133, -0.6334), (-0.4067, 0.8133, 0.4989), (0.0, 0.8133, 0.4989), (0.4067, 0.8133, 0.4989), (-0.4067, -0.8133, -0.6334), (0.0, -0.8133, -0.6334), (0.4067, -0.8133, -0.6334), (0.4067, -0.8133, 0.4989), (0.0, -0.8133, 0.4989), (-0.4067, -0.8133, 0.4989), (0.6387, 1.277, -0.934), (0.0, 1.277, -0.934), (-0.6387, 1.277, -0.934), (-0.6387, -1.277, -0.934), (0.0, -1.277, -0.934), (0.6387, -1.277, -0.934), (0.5242, 1.048, -1.744), (0.0, 1.048, -1.744), (-0.5242, 1.048, -1.744), (-0.5242, -1.048, -1.744), (0.0, -1.048, -1.744), (0.5242, -1.048, -1.744), (-0.5799, 1.16, 1.156), (5.96e-08, 1.16, 1.156), (0.5799, 1.16, 1.156), (0.5799, -1.16, 1.156), (-5.96e-08, -1.16, 1.156), (-0.5799, -1.16, 1.156), (-0.5799, 0.5799, 1.156), (5.96e-08, 0.5799, 1.156), (0.5799, 0.5799, 1.156), (-0.5799, 2.98e-08, 1.156), (5.96e-08, 0.0, 1.156), (0.5799, -2.98e-08, 1.156), (-0.5799, -0.5799, 1.156), (5.96e-08, -0.5799, 1.156), (0.5799, -0.5799, 1.156), (-1.16, -0.5799, 1.484), (-1.16, 5.96e-08, 1.484), (-1.16, 0.5799, 1.484), (1.16, 0.5799, 1.484), (1.16, -5.96e-08, 1.484), (1.16, -0.5799, 1.484), (0.5799, 0.5799, 1.484), (0.5799, -2.98e-08, 1.484), (0.5799, -0.5799, 1.484), (-0.5799, 1.16, 1.484), (5.96e-08, 1.16, 1.484), (0.5799, 1.16, 1.484), (0.5799, -1.16, 1.484), (-5.96e-08, -1.16, 1.484), (-0.5799, -1.16, 1.484), (-0.5799, 0.5799, 1.484), (5.96e-08, 0.5799, 1.484), (-0.5799, 2.98e-08, 1.484), (-0.5799, -0.5799, 1.484), (5.96e-08, -0.5799, 1.484), (-1.16, 5.96e-08, 2.01), (-1.16, 0.5799, 2.01), (1.16, -5.96e-08, 2.01), (1.16, -0.5799, 2.01), (0.5799, -2.98e-08, 2.01), (0.5799, -0.5799, 2.01), (5.96e-08, 1.16, 2.01), (0.5799, 1.16, 2.01), (-5.96e-08, -1.16, 2.01), (-0.5799, -1.16, 2.01), (-0.5799, 0.5799, 2.01), (5.96e-08, 0.5799, 2.01), (0.5799, 0.5799, 2.01), (-0.5799, 2.98e-08, 2.01), (-0.5799, -0.5799, 2.01), (5.96e-08, -0.5799, 2.01), (-1.277, -0.6387, -2.708), (-1.277, -1.277, -2.708), (-0.6387, 1.277, -2.708), (-1.277, 1.277, -2.708), (1.277, 0.6387, -2.708), (1.277, 1.277, -2.708), (0.6387, -1.277, -2.708), (1.277, -1.277, -2.708), (-1.277, 0.6387, -2.708), (-1.277, -1.802e-09, -2.708), (1.277, -0.6387, -2.708), (1.277, -1.802e-09, -2.708), (-0.6387, 0.6387, -2.642), (-0.6387, -1.802e-09, -2.642), (-0.6387, -0.6387, -2.642), (0.6387, 1.277, -2.708), (-9.008e-10, 1.277, -2.708), (-0.6387, -1.277, -2.708), (-9.008e-10, -1.277, -2.708), (0.6387, 0.6387, -2.642), (-9.008e-10, 0.6387, -2.642), (0.6387, -1.802e-09, -2.642), (-9.008e-10, -1.802e-09, -2.642), (0.6387, -0.6387, -2.642), (-9.008e-10, -0.6387, -2.642)], [], [(20, 25, 3, 2), (50, 55, 7, 6), (26, 31, 5, 4), (56, 61, 1, 0), (50, 6, 10, 62), (29, 7, 18, 47), (65, 9, 13, 71), (20, 2, 8, 32), (26, 4, 11, 35), (56, 0, 9, 65), (43, 42, 136, 129), (62, 10, 14, 68), (35, 11, 15, 41), (32, 8, 12, 38), (86, 44, 16, 79), (23, 1, 16, 44), (59, 5, 19, 77), (53, 3, 17, 74), (3, 25, 46, 17), (25, 24, 45, 46), (24, 23, 44, 45), (74, 17, 46, 80), (44, 86, 107, 89), (49, 48, 93, 94), (9, 34, 40, 13), (34, 33, 39, 40), (33, 32, 38, 39), (10, 37, 43, 14), (37, 36, 42, 43), (36, 35, 41, 42), (14, 43, 129, 130), (72, 71, 142, 143), (42, 41, 135, 136), (6, 28, 37, 10), (28, 27, 36, 37), (27, 26, 35, 36), (0, 22, 34, 9), (22, 21, 33, 34), (21, 20, 32, 33), (5, 31, 49, 19), (31, 30, 48, 49), (30, 29, 47, 48), (6, 7, 29, 28), (28, 29, 30, 27), (27, 30, 31, 26), (0, 1, 23, 22), (22, 23, 24, 21), (21, 24, 25, 20), (12, 70, 127, 128), (71, 13, 126, 142), (41, 15, 132, 135), (13, 40, 125, 126), (70, 69, 141, 127), (40, 39, 134, 125), (69, 68, 140, 141), (39, 38, 133, 134), (68, 14, 130, 140), (78, 77, 101, 102), (85, 84, 87, 88), (84, 83, 86, 87), (74, 80, 104, 98), (82, 81, 84, 85), (81, 80, 83, 84), (77, 88, 97, 101), (85, 88, 97, 96), (7, 55, 76, 18), (55, 54, 75, 76), (54, 53, 74, 75), (1, 61, 79, 16), (61, 60, 78, 79), (60, 59, 77, 78), (49, 88, 77, 19), (48, 47, 92, 93), (88, 49, 94, 97), (8, 64, 70, 12), (64, 63, 69, 70), (63, 62, 68, 69), (38, 12, 128, 133), (15, 73, 131, 132), (73, 72, 143, 131), (4, 58, 67, 11), (58, 57, 66, 67), (57, 56, 65, 66), (11, 67, 73, 15), (67, 66, 72, 73), (66, 65, 71, 72), (2, 52, 64, 8), (52, 51, 63, 64), (51, 50, 62, 63), (4, 5, 59, 58), (58, 59, 60, 57), (57, 60, 61, 56), (2, 3, 53, 52), (52, 53, 54, 51), (51, 54, 55, 50), (94, 93, 111, 112), (106, 90, 89, 107), (103, 102, 117, 118), (92, 95, 96, 93), (108, 107, 123, 124), (99, 98, 104, 105), (97, 108, 102, 101), (91, 90, 109, 110), (79, 78, 102, 103), (86, 83, 106, 107), (86, 79, 103, 107), (87, 86, 107, 108), (80, 46, 91, 104), (82, 85, 96, 95), (88, 87, 108, 97), (80, 81, 105, 104), (45, 44, 89, 90), (81, 82, 95, 105), (47, 82, 95, 92), (83, 80, 104, 106), (75, 74, 98, 99), (46, 45, 90, 91), (82, 76, 100, 95), (76, 75, 99, 100), (119, 110, 109, 122), (111, 113, 114, 112), (116, 115, 120, 121), (124, 123, 118, 117), (96, 97, 114, 113), (104, 91, 110, 119), (102, 108, 124, 117), (107, 103, 118, 123), (93, 96, 113, 111), (105, 95, 121, 120), (97, 94, 112, 114), (106, 104, 119, 122), (90, 106, 122, 109), (95, 100, 116, 121), (100, 99, 115, 116), (99, 105, 120, 115), (148, 135, 132, 131), (140, 130, 129, 144), (144, 129, 136, 146), (146, 136, 135, 148), (134, 138, 139, 125), (138, 147, 149, 139), (147, 146, 148, 149), (133, 137, 138, 134), (137, 145, 147, 138), (145, 144, 146, 147), (128, 127, 137, 133), (127, 141, 145, 137), (141, 140, 144, 145), (125, 139, 142, 126), (139, 149, 143, 142), (149, 148, 131, 143)])
_uv = me_cube_003.uv_layers.new(name='UVMap')
_uv.uv.foreach_set('vector', [0.375, 0.1875, 0.625, 0.1875, 0.625, 0.25, 0.375, 0.25, 0.375, 0.4375, 0.625, 0.4375, 0.625, 0.5, 0.375, 0.5, 0.375, 0.6875, 0.625, 0.6875, 0.625, 0.75, 0.375, 0.75, 0.375, 0.9375, 0.625, 0.9375, 0.625, 1.0, 0.375, 1.0, 0.375, 0.4375, 0.375, 0.5, 0.375, 0.5, 0.375, 0.4375, 0.625, 0.5625, 0.625, 0.5, 0.625, 0.5, 0.625, 0.5625, 0.375, 0.9375, 0.375, 1.0, 0.375, 1.0, 0.375, 0.9375, 0.375, 0.1875, 0.375, 0.25, 0.375, 0.25, 0.375, 0.1875, 0.375, 0.6875, 0.375, 0.75, 0.375, 0.75, 0.375, 0.6875, 0.375, 0.9375, 0.375, 1.0, 0.375, 1.0, 0.375, 0.9375, 0.375, 0.5625, 0.375, 0.625, 0.375, 0.625, 0.375, 0.5625, 0.375, 0.4375, 0.375, 0.5, 0.375, 0.5, 0.375, 0.4375, 0.375, 0.6875, 0.375, 0.75, 0.375, 0.75, 0.375, 0.6875, 0.375, 0.1875, 0.375, 0.25, 0.375, 0.25, 0.375, 0.1875, 0.8125, 0.6875, 0.875, 0.6875, 0.875, 0.75, 0.8125, 0.75, 0.625, 0.0625, 0.625, 0.0, 0.625, 0.0, 0.625, 0.0625, 0.625, 0.8125, 0.625, 0.75, 0.625, 0.75, 0.625, 0.8125, 0.625, 0.3125, 0.625, 0.25, 0.625, 0.25, 0.625, 0.3125, 0.625, 0.25, 0.625, 0.1875, 0.625, 0.1875, 0.625, 0.25, 0.625, 0.1875, 0.625, 0.125, 0.625, 0.125, 0.625, 0.1875, 0.625, 0.125, 0.625, 0.0625, 0.625, 0.0625, 0.625, 0.125, 0.8125, 0.5, 0.875, 0.5, 0.875, 0.5625, 0.8125, 0.5625, 0.875, 0.6875, 0.8125, 0.6875, 0.8125, 0.6875, 0.875, 0.6875, 0.625, 0.6875, 0.625, 0.625, 0.625, 0.625, 0.625, 0.6875, 0.375, 0.0, 0.375, 0.0625, 0.375, 0.0625, 0.375, 0.0, 0.375, 0.0625, 0.375, 0.125, 0.375, 0.125, 0.375, 0.0625, 0.375, 0.125, 0.375, 0.1875, 0.375, 0.1875, 0.375, 0.125, 0.375, 0.5, 0.375, 0.5625, 0.375, 0.5625, 0.375, 0.5, 0.375, 0.5625, 0.375, 0.625, 0.375, 0.625, 0.375, 0.5625, 0.375, 0.625, 0.375, 0.6875, 0.375, 0.6875, 0.375, 0.625, 0.375, 0.5, 0.375, 0.5625, 0.375, 0.5625, 0.375, 0.5, 0.375, 0.875, 0.375, 0.9375, 0.375, 0.9375, 0.375, 0.875, 0.375, 0.625, 0.375, 0.6875, 0.375, 0.6875, 0.375, 0.625, 0.375, 0.5, 0.375, 0.5625, 0.375, 0.5625, 0.375, 0.5, 0.375, 0.5625, 0.375, 0.625, 0.375, 0.625, 0.375, 0.5625, 0.375, 0.625, 0.375, 0.6875, 0.375, 0.6875, 0.375, 0.625, 0.375, 0.0, 0.375, 0.0625, 0.375, 0.0625, 0.375, 0.0, 0.375, 0.0625, 0.375, 0.125, 0.375, 0.125, 0.375, 0.0625, 0.375, 0.125, 0.375, 0.1875, 0.375, 0.1875, 0.375, 0.125, 0.625, 0.75, 0.625, 0.6875, 0.625, 0.6875, 0.625, 0.75, 0.625, 0.6875, 0.625, 0.625, 0.625, 0.625, 0.625, 0.6875, 0.625, 0.625, 0.625, 0.5625, 0.625, 0.5625, 0.625, 0.625, 0.375, 0.5, 0.625, 0.5, 0.625, 0.5625, 0.375, 0.5625, 0.375, 0.5625, 0.625, 0.5625, 0.625, 0.625, 0.375, 0.625, 0.375, 0.625, 0.625, 0.625, 0.625, 0.6875, 0.375, 0.6875, 0.375, 0.0, 0.625, 0.0, 0.625, 0.0625, 0.375, 0.0625, 0.375, 0.0625, 0.625, 0.0625, 0.625, 0.125, 0.375, 0.125, 0.375, 0.125, 0.625, 0.125, 0.625, 0.1875, 0.375, 0.1875, 0.375, 0.25, 0.375, 0.3125, 0.375, 0.3125, 0.375, 0.25, 0.375, 0.9375, 0.375, 1.0, 0.375, 1.0, 0.375, 0.9375, 0.375, 0.6875, 0.375, 0.75, 0.375, 0.75, 0.375, 0.6875, 0.375, 0.0, 0.375, 0.0625, 0.375, 0.0625, 0.375, 0.0, 0.375, 0.3125, 0.375, 0.375, 0.375, 0.375, 0.375, 0.3125, 0.375, 0.0625, 0.375, 0.125, 0.375, 0.125, 0.375, 0.0625, 0.375, 0.375, 0.375, 0.4375, 0.375, 0.4375, 0.375, 0.375, 0.375, 0.125, 0.375, 0.1875, 0.375, 0.1875, 0.375, 0.125, 0.375, 0.4375, 0.375, 0.5, 0.375, 0.5, 0.375, 0.4375, 0.625, 0.875, 0.625, 0.8125, 0.625, 0.8125, 0.625, 0.875, 0.6875, 0.625, 0.75, 0.625, 0.75, 0.6875, 0.6875, 0.6875, 0.75, 0.625, 0.8125, 0.625, 0.8125, 0.6875, 0.75, 0.6875, 0.8125, 0.5, 0.8125, 0.5625, 0.8125, 0.5625, 0.8125, 0.5, 0.6875, 0.5625, 0.75, 0.5625, 0.75, 0.625, 0.6875, 0.625, 0.75, 0.5625, 0.8125, 0.5625, 0.8125, 0.625, 0.75, 0.625, 0.6875, 0.75, 0.6875, 0.6875, 0.6875, 0.6875, 0.6875, 0.75, 0.6875, 0.625, 0.6875, 0.6875, 0.6875, 0.6875, 0.6875, 0.625, 0.625, 0.5, 0.625, 0.4375, 0.625, 0.4375, 0.625, 0.5, 0.625, 0.4375, 0.625, 0.375, 0.625, 0.375, 0.625, 0.4375, 0.625, 0.375, 0.625, 0.3125, 0.625, 0.3125, 0.625, 0.375, 0.625, 1.0, 0.625, 0.9375, 0.625, 0.9375, 0.625, 1.0, 0.625, 0.9375, 0.625, 0.875, 0.625, 0.875, 0.625, 0.9375, 0.625, 0.875, 0.625, 0.8125, 0.625, 0.8125, 0.625, 0.875, 0.625, 0.6875, 0.6875, 0.6875, 0.6875, 0.75, 0.625, 0.75, 0.625, 0.625, 0.625, 0.5625, 0.625, 0.5625, 0.625, 0.625, 0.6875, 0.6875, 0.625, 0.6875, 0.625, 0.6875, 0.6875, 0.6875, 0.375, 0.25, 0.375, 0.3125, 0.375, 0.3125, 0.375, 0.25, 0.375, 0.3125, 0.375, 0.375, 0.375, 0.375, 0.375, 0.3125, 0.375, 0.375, 0.375, 0.4375, 0.375, 0.4375, 0.375, 0.375, 0.375, 0.1875, 0.375, 0.25, 0.375, 0.25, 0.375, 0.1875, 0.375, 0.75, 0.375, 0.8125, 0.375, 0.8125, 0.375, 0.75, 0.375, 0.8125, 0.375, 0.875, 0.375, 0.875, 0.375, 0.8125, 0.375, 0.75, 0.375, 0.8125, 0.375, 0.8125, 0.375, 0.75, 0.375, 0.8125, 0.375, 0.875, 0.375, 0.875, 0.375, 0.8125, 0.375, 0.875, 0.375, 0.9375, 0.375, 0.9375, 0.375, 0.875, 0.375, 0.75, 0.375, 0.8125, 0.375, 0.8125, 0.375, 0.75, 0.375, 0.8125, 0.375, 0.875, 0.375, 0.875, 0.375, 0.8125, 0.375, 0.875, 0.375, 0.9375, 0.375, 0.9375, 0.375, 0.875, 0.375, 0.25, 0.375, 0.3125, 0.375, 0.3125, 0.375, 0.25, 0.375, 0.3125, 0.375, 0.375, 0.375, 0.375, 0.375, 0.3125, 0.375, 0.375, 0.375, 0.4375, 0.375, 0.4375, 0.375, 0.375, 0.375, 0.75, 0.625, 0.75, 0.625, 0.8125, 0.375, 0.8125, 0.375, 0.8125, 0.625, 0.8125, 0.625, 0.875, 0.375, 0.875, 0.375, 0.875, 0.625, 0.875, 0.625, 0.9375, 0.375, 0.9375, 0.375, 0.25, 0.625, 0.25, 0.625, 0.3125, 0.375, 0.3125, 0.375, 0.3125, 0.625, 0.3125, 0.625, 0.375, 0.375, 0.375, 0.375, 0.375, 0.625, 0.375, 0.625, 0.4375, 0.375, 0.4375, 0.625, 0.6875, 0.625, 0.625, 0.625, 0.625, 0.625, 0.6875, 0.8125, 0.625, 0.875, 0.625, 0.875, 0.6875, 0.8125, 0.6875, 0.625, 0.9375, 0.625, 0.875, 0.625, 0.875, 0.625, 0.9375, 0.625, 0.5625, 0.6875, 0.5625, 0.6875, 0.625, 0.625, 0.625, 0.75, 0.6875, 0.8125, 0.6875, 0.8125, 0.6875, 0.75, 0.6875, 0.75, 0.5, 0.8125, 0.5, 0.8125, 0.5625, 0.75, 0.5625, 0.6875, 0.6875, 0.75, 0.6875, 0.75, 0.75, 0.6875, 0.75, 0.625, 0.1875, 0.625, 0.125, 0.625, 0.125, 0.625, 0.1875, 0.625, 0.9375, 0.625, 0.875, 0.625, 0.875, 0.625, 0.9375, 0.8125, 0.6875, 0.8125, 0.625, 0.8125, 0.625, 0.8125, 0.6875, 0.8125, 0.6875, 0.8125, 0.75, 0.8125, 0.75, 0.8125, 0.6875, 0.75, 0.6875, 0.8125, 0.6875, 0.8125, 0.6875, 0.75, 0.6875, 0.8125, 0.5625, 0.875, 0.5625, 0.875, 0.5625, 0.8125, 0.5625, 0.6875, 0.5625, 0.6875, 0.625, 0.6875, 0.625, 0.6875, 0.5625, 0.6875, 0.6875, 0.75, 0.6875, 0.75, 0.6875, 0.6875, 0.6875, 0.8125, 0.5625, 0.75, 0.5625, 0.75, 0.5625, 0.8125, 0.5625, 0.625, 0.125, 0.625, 0.0625, 0.625, 0.0625, 0.625, 0.125, 0.75, 0.5625, 0.6875, 0.5625, 0.6875, 0.5625, 0.75, 0.5625, 0.625, 0.5625, 0.6875, 0.5625, 0.6875, 0.5625, 0.625, 0.5625, 0.8125, 0.625, 0.8125, 0.5625, 0.8125, 0.5625, 0.8125, 0.625, 0.625, 0.375, 0.625, 0.3125, 0.625, 0.3125, 0.625, 0.375, 0.625, 0.1875, 0.625, 0.125, 0.625, 0.125, 0.625, 0.1875, 0.6875, 0.5625, 0.6875, 0.5, 0.6875, 0.5, 0.6875, 0.5625, 0.625, 0.4375, 0.625, 0.375, 0.625, 0.375, 0.625, 0.4375, 0.8125, 0.5625, 0.875, 0.5625, 0.875, 0.625, 0.8125, 0.625, 0.625, 0.625, 0.6875, 0.625, 0.6875, 0.6875, 0.625, 0.6875, 0.6875, 0.5, 0.75, 0.5, 0.75, 0.5625, 0.6875, 0.5625, 0.75, 0.6875, 0.8125, 0.6875, 0.8125, 0.75, 0.75, 0.75, 0.6875, 0.625, 0.6875, 0.6875, 0.6875, 0.6875, 0.6875, 0.625, 0.8125, 0.5625, 0.875, 0.5625, 0.875, 0.5625, 0.8125, 0.5625, 0.75, 0.75, 0.75, 0.6875, 0.75, 0.6875, 0.75, 0.75, 0.8125, 0.6875, 0.8125, 0.75, 0.8125, 0.75, 0.8125, 0.6875, 0.625, 0.625, 0.6875, 0.625, 0.6875, 0.625, 0.625, 0.625, 0.75, 0.5625, 0.6875, 0.5625, 0.6875, 0.5625, 0.75, 0.5625, 0.6875, 0.6875, 0.625, 0.6875, 0.625, 0.6875, 0.6875, 0.6875, 0.8125, 0.625, 0.8125, 0.5625, 0.8125, 0.5625, 0.8125, 0.625, 0.875, 0.625, 0.8125, 0.625, 0.8125, 0.625, 0.875, 0.625, 0.6875, 0.5625, 0.6875, 0.5, 0.6875, 0.5, 0.6875, 0.5625, 0.625, 0.4375, 0.625, 0.375, 0.625, 0.375, 0.625, 0.4375, 0.75, 0.5, 0.75, 0.5625, 0.75, 0.5625, 0.75, 0.5, 0.3125, 0.6875, 0.375, 0.6875, 0.375, 0.75, 0.3125, 0.75, 0.3125, 0.5, 0.375, 0.5, 0.375, 0.5625, 0.3125, 0.5625, 0.3125, 0.5625, 0.375, 0.5625, 0.375, 0.625, 0.3125, 0.625, 0.3125, 0.625, 0.375, 0.625, 0.375, 0.6875, 0.3125, 0.6875, 0.125, 0.625, 0.1875, 0.625, 0.1875, 0.6875, 0.125, 0.6875, 0.1875, 0.625, 0.25, 0.625, 0.25, 0.6875, 0.1875, 0.6875, 0.25, 0.625, 0.3125, 0.625, 0.3125, 0.6875, 0.25, 0.6875, 0.125, 0.5625, 0.1875, 0.5625, 0.1875, 0.625, 0.125, 0.625, 0.1875, 0.5625, 0.25, 0.5625, 0.25, 0.625, 0.1875, 0.625, 0.25, 0.5625, 0.3125, 0.5625, 0.3125, 0.625, 0.25, 0.625, 0.125, 0.5, 0.1875, 0.5, 0.1875, 0.5625, 0.125, 0.5625, 0.1875, 0.5, 0.25, 0.5, 0.25, 0.5625, 0.1875, 0.5625, 0.25, 0.5, 0.3125, 0.5, 0.3125, 0.5625, 0.25, 0.5625, 0.125, 0.6875, 0.1875, 0.6875, 0.1875, 0.75, 0.125, 0.75, 0.1875, 0.6875, 0.25, 0.6875, 0.25, 0.75, 0.1875, 0.75, 0.25, 0.6875, 0.3125, 0.6875, 0.3125, 0.75, 0.25, 0.75])
me_cube_003.update()

# ---- objects
ob_light = bpy.data.objects.new('Light', light_light)
ob_camera = bpy.data.objects.new('Camera', cam_camera)
ob_light_001 = bpy.data.objects.new('Light.001', light_light_001)
ob_cube_001 = bpy.data.objects.new('Cube.001', me_cube_007)
ob_plane = bpy.data.objects.new('Plane', me_plane)
ob_plane_001 = bpy.data.objects.new('Plane.001', me_plane_001)
ob_plane_002 = bpy.data.objects.new('Plane.002', me_plane_002)
ob_plane_003 = bpy.data.objects.new('Plane.003', me_plane_003)
ob_plane_004 = bpy.data.objects.new('Plane.004', me_plane_004)
ob_plane_005 = bpy.data.objects.new('Plane.005', me_plane_005)
ob_plane_006 = bpy.data.objects.new('Plane.006', me_plane_006)
ob_plane_007 = bpy.data.objects.new('Plane.007', me_plane_007)
ob_plane_008 = bpy.data.objects.new('Plane.008', me_plane_008)
ob_plane_009 = bpy.data.objects.new('Plane.009', me_plane_009)
ob_plane_010 = bpy.data.objects.new('Plane.010', me_plane_010)
ob_plane_011 = bpy.data.objects.new('Plane.011', me_plane_011)
ob_plane_012 = bpy.data.objects.new('Plane.012', me_plane_012)
ob_plane_013 = bpy.data.objects.new('Plane.013', me_plane_013)
ob_plane_014 = bpy.data.objects.new('Plane.014', me_plane_014)
ob_plane_015 = bpy.data.objects.new('Plane.015', me_plane_015)
ob_plane_016 = bpy.data.objects.new('Plane.016', me_plane_016)
ob_plane_017 = bpy.data.objects.new('Plane.017', me_plane_017)
ob_plane_018 = bpy.data.objects.new('Plane.018', me_plane_018)
ob_plane_019 = bpy.data.objects.new('Plane.019', me_plane_019)
ob_plane_020 = bpy.data.objects.new('Plane.020', me_plane_020)
ob_plane_021 = bpy.data.objects.new('Plane.021', me_plane_021)
ob_plane_022 = bpy.data.objects.new('Plane.022', me_plane_022)
ob_plane_023 = bpy.data.objects.new('Plane.023', me_plane_023)
ob_plane_024 = bpy.data.objects.new('Plane.024', me_plane_024)
ob_plane_025 = bpy.data.objects.new('Plane.025', me_plane_025)
ob_plane_026 = bpy.data.objects.new('Plane.026', me_plane_026)
ob_plane_027 = bpy.data.objects.new('Plane.027', me_plane_027)
ob_plane_028 = bpy.data.objects.new('Plane.028', me_plane_028)
ob_plane_029 = bpy.data.objects.new('Plane.029', me_plane_029)
ob_plane_030 = bpy.data.objects.new('Plane.030', me_plane_030)
ob_plane_031 = bpy.data.objects.new('Plane.031', me_plane_031)
ob_plane_032 = bpy.data.objects.new('Plane.032', me_plane_032)
ob_plane_033 = bpy.data.objects.new('Plane.033', me_plane_033)
ob_plane_034 = bpy.data.objects.new('Plane.034', me_plane_034)
ob_plane_035 = bpy.data.objects.new('Plane.035', me_plane_035)
ob_plane_036 = bpy.data.objects.new('Plane.036', me_plane_036)
ob_plane_037 = bpy.data.objects.new('Plane.037', me_plane_037)
ob_plane_038 = bpy.data.objects.new('Plane.038', me_plane_038)
ob_plane_039 = bpy.data.objects.new('Plane.039', me_plane_039)
ob_plane_040 = bpy.data.objects.new('Plane.040', me_plane_040)
ob_plane_041 = bpy.data.objects.new('Plane.041', me_plane_041)
ob_plane_042 = bpy.data.objects.new('Plane.042', me_plane_042)
ob_plane_043 = bpy.data.objects.new('Plane.043', me_plane_043)
ob_plane_044 = bpy.data.objects.new('Plane.044', me_plane_044)
ob_plane_045 = bpy.data.objects.new('Plane.045', me_plane_045)
ob_plane_046 = bpy.data.objects.new('Plane.046', me_plane_046)
ob_plane_047 = bpy.data.objects.new('Plane.047', me_plane_047)
ob_plane_048 = bpy.data.objects.new('Plane.048', me_plane_048)
ob_plane_049 = bpy.data.objects.new('Plane.049', me_plane_049)
ob_plane_050 = bpy.data.objects.new('Plane.050', me_plane_050)
ob_plane_051 = bpy.data.objects.new('Plane.051', me_plane_051)
ob_plane_052 = bpy.data.objects.new('Plane.052', me_plane_052)
ob_plane_053 = bpy.data.objects.new('Plane.053', me_plane_053)
ob_plane_054 = bpy.data.objects.new('Plane.054', me_plane_054)
ob_plane_055 = bpy.data.objects.new('Plane.055', me_plane_055)
ob_plane_056 = bpy.data.objects.new('Plane.056', me_plane_056)
ob_plane_057 = bpy.data.objects.new('Plane.057', me_plane_057)
ob_plane_058 = bpy.data.objects.new('Plane.058', me_plane_058)
ob_plane_059 = bpy.data.objects.new('Plane.059', me_plane_059)
ob_plane_060 = bpy.data.objects.new('Plane.060', me_plane_060)
ob_plane_061 = bpy.data.objects.new('Plane.061', me_plane_061)
ob_plane_062 = bpy.data.objects.new('Plane.062', me_plane_062)
ob_plane_063 = bpy.data.objects.new('Plane.063', me_plane_063)
ob_camera_001 = bpy.data.objects.new('Camera.001', cam_camera_001)
ob_bispo = bpy.data.objects.new('bispo', me_cube_002)
ob_cube = bpy.data.objects.new('Cube', me_cube_006)
ob_king = bpy.data.objects.new('king', me_cube_005)
ob_peao = bpy.data.objects.new('peao', me_cube)
ob_queen = bpy.data.objects.new('queen', me_cube_004)
ob_tower = bpy.data.objects.new('tower', me_cube_003)

# ---- transforms, parenting, visibility, modifiers, constraints
ob_light.location = (4.076, -7.194, 5.904)
ob_light.rotation_euler = (0.6503, 0.05522, 1.866)
ob_light.lock_rotations_4d = False
ob_light.empty_display_type = 'ARROWS'
ob_light.color = (0.0, 0.0, 0.0, 0.0)
ob_light.lineart.crease_threshold = 0.0
ob_camera.location = (7.359, -1.472, 4.958)
ob_camera.rotation_euler = (1.109, 0.0, 0.8149)
ob_camera.lock_rotations_4d = False
ob_camera.empty_display_type = 'ARROWS'
ob_camera.color = (0.0, 0.0, 0.0, 0.0)
ob_camera.display_type = 'WIRE'
ob_camera.lineart.crease_threshold = 0.0
ob_light_001.location = (4.076, -18.11, 5.904)
ob_light_001.rotation_euler = (0.6503, 0.05522, 1.866)
ob_light_001.lock_rotations_4d = False
ob_light_001.empty_display_type = 'ARROWS'
ob_light_001.color = (0.0, 0.0, 0.0, 0.0)
ob_light_001.lineart.crease_threshold = 0.0
ob_cube_001.location = (0.0, -0.0188, 43.97)
ob_cube_001.scale = (11.78, 11.78, -1.615)
ob_plane.location = (-9.555, 9.554, 0.02183)
ob_plane.scale = (1.366, 1.366, 1.366)
ob_plane_001.location = (-6.818, 9.554, 0.02183)
ob_plane_001.scale = (1.366, 1.366, 1.366)
ob_plane_002.location = (-1.342, 9.554, 0.02183)
ob_plane_002.scale = (1.366, 1.366, 1.366)
ob_plane_003.location = (-4.079, 9.554, 0.02183)
ob_plane_003.scale = (1.366, 1.366, 1.366)
ob_plane_004.location = (6.842, 9.554, 0.02183)
ob_plane_004.scale = (1.366, 1.366, 1.366)
ob_plane_005.location = (9.579, 9.554, 0.02183)
ob_plane_005.scale = (1.366, 1.366, 1.366)
ob_plane_006.location = (4.103, 9.554, 0.02183)
ob_plane_006.scale = (1.366, 1.366, 1.366)
ob_plane_007.location = (1.366, 9.554, 0.02183)
ob_plane_007.scale = (1.366, 1.366, 1.366)
ob_plane_008.location = (1.366, 6.825, 0.02183)
ob_plane_008.scale = (1.366, 1.366, 1.366)
ob_plane_009.location = (4.103, 6.825, 0.02183)
ob_plane_009.scale = (1.366, 1.366, 1.366)
ob_plane_010.location = (9.579, 6.825, 0.02183)
ob_plane_010.scale = (1.366, 1.366, 1.366)
ob_plane_011.location = (6.842, 6.825, 0.02183)
ob_plane_011.scale = (1.366, 1.366, 1.366)
ob_plane_012.location = (-4.079, 6.825, 0.02183)
ob_plane_012.scale = (1.366, 1.366, 1.366)
ob_plane_013.location = (-1.342, 6.825, 0.02183)
ob_plane_013.scale = (1.366, 1.366, 1.366)
ob_plane_014.location = (-6.818, 6.825, 0.02183)
ob_plane_014.scale = (1.366, 1.366, 1.366)
ob_plane_015.location = (-9.555, 6.825, 0.02183)
ob_plane_015.scale = (1.366, 1.366, 1.366)
ob_plane_016.location = (-9.555, 1.365, 0.02183)
ob_plane_016.scale = (1.366, 1.366, 1.366)
ob_plane_017.location = (-6.818, 1.365, 0.02183)
ob_plane_017.scale = (1.366, 1.366, 1.366)
ob_plane_018.location = (-1.342, 1.365, 0.02183)
ob_plane_018.scale = (1.366, 1.366, 1.366)
ob_plane_019.location = (-4.079, 1.365, 0.02183)
ob_plane_019.scale = (1.366, 1.366, 1.366)
ob_plane_020.location = (6.842, 1.365, 0.02183)
ob_plane_020.scale = (1.366, 1.366, 1.366)
ob_plane_021.location = (9.579, 1.365, 0.02183)
ob_plane_021.scale = (1.366, 1.366, 1.366)
ob_plane_022.location = (4.103, 1.365, 0.02183)
ob_plane_022.scale = (1.366, 1.366, 1.366)
ob_plane_023.location = (1.366, 1.365, 0.02183)
ob_plane_023.scale = (1.366, 1.366, 1.366)
ob_plane_024.location = (1.366, 4.094, 0.02183)
ob_plane_024.scale = (1.366, 1.366, 1.366)
ob_plane_025.location = (4.103, 4.094, 0.02183)
ob_plane_025.scale = (1.366, 1.366, 1.366)
ob_plane_026.location = (9.579, 4.094, 0.02183)
ob_plane_026.scale = (1.366, 1.366, 1.366)
ob_plane_027.location = (6.842, 4.094, 0.02183)
ob_plane_027.scale = (1.366, 1.366, 1.366)
ob_plane_028.location = (-4.079, 4.094, 0.02183)
ob_plane_028.scale = (1.366, 1.366, 1.366)
ob_plane_029.location = (-1.342, 4.094, 0.02183)
ob_plane_029.scale = (1.366, 1.366, 1.366)
ob_plane_030.location = (-6.818, 4.094, 0.02183)
ob_plane_030.scale = (1.366, 1.366, 1.366)
ob_plane_031.location = (-9.555, 4.094, 0.02183)
ob_plane_031.scale = (1.366, 1.366, 1.366)
ob_plane_032.location = (-9.555, -6.826, 0.02183)
ob_plane_032.scale = (1.366, 1.366, 1.366)
ob_plane_033.location = (-6.818, -6.826, 0.02183)
ob_plane_033.scale = (1.366, 1.366, 1.366)
ob_plane_034.location = (-1.342, -6.826, 0.02183)
ob_plane_034.scale = (1.366, 1.366, 1.366)
ob_plane_035.location = (-4.079, -6.826, 0.02183)
ob_plane_035.scale = (1.366, 1.366, 1.366)
ob_plane_036.location = (6.842, -6.826, 0.02183)
ob_plane_036.scale = (1.366, 1.366, 1.366)
ob_plane_037.location = (9.579, -6.826, 0.02183)
ob_plane_037.scale = (1.366, 1.366, 1.366)
ob_plane_038.location = (4.103, -6.826, 0.02183)
ob_plane_038.scale = (1.366, 1.366, 1.366)
ob_plane_039.location = (1.366, -6.826, 0.02183)
ob_plane_039.scale = (1.366, 1.366, 1.366)
ob_plane_040.location = (1.366, -9.555, 0.02183)
ob_plane_040.scale = (1.366, 1.366, 1.366)
ob_plane_041.location = (4.103, -9.555, 0.02183)
ob_plane_041.scale = (1.366, 1.366, 1.366)
ob_plane_042.location = (9.579, -9.555, 0.02183)
ob_plane_042.scale = (1.366, 1.366, 1.366)
ob_plane_043.location = (6.842, -9.555, 0.02183)
ob_plane_043.scale = (1.366, 1.366, 1.366)
ob_plane_044.location = (-4.079, -9.555, 0.02183)
ob_plane_044.scale = (1.366, 1.366, 1.366)
ob_plane_045.location = (-1.342, -9.555, 0.02183)
ob_plane_045.scale = (1.366, 1.366, 1.366)
ob_plane_046.location = (-6.818, -9.555, 0.02183)
ob_plane_046.scale = (1.366, 1.366, 1.366)
ob_plane_047.location = (-9.555, -9.555, 0.02183)
ob_plane_047.scale = (1.366, 1.366, 1.366)
ob_plane_048.location = (-9.555, -4.096, 0.02183)
ob_plane_048.scale = (1.366, 1.366, 1.366)
ob_plane_049.location = (-6.818, -4.096, 0.02183)
ob_plane_049.scale = (1.366, 1.366, 1.366)
ob_plane_050.location = (-1.342, -4.096, 0.02183)
ob_plane_050.scale = (1.366, 1.366, 1.366)
ob_plane_051.location = (-4.079, -4.096, 0.02183)
ob_plane_051.scale = (1.366, 1.366, 1.366)
ob_plane_052.location = (6.842, -4.096, 0.02183)
ob_plane_052.scale = (1.366, 1.366, 1.366)
ob_plane_053.location = (9.579, -4.096, 0.02183)
ob_plane_053.scale = (1.366, 1.366, 1.366)
ob_plane_054.location = (4.103, -4.096, 0.02183)
ob_plane_054.scale = (1.366, 1.366, 1.366)
ob_plane_055.location = (1.366, -4.096, 0.02183)
ob_plane_055.scale = (1.366, 1.366, 1.366)
ob_plane_056.location = (1.366, -1.366, 0.02183)
ob_plane_056.scale = (1.366, 1.366, 1.366)
ob_plane_057.location = (4.103, -1.366, 0.02183)
ob_plane_057.scale = (1.366, 1.366, 1.366)
ob_plane_058.location = (9.579, -1.366, 0.02183)
ob_plane_058.scale = (1.366, 1.366, 1.366)
ob_plane_059.location = (6.842, -1.366, 0.02183)
ob_plane_059.scale = (1.366, 1.366, 1.366)
ob_plane_060.location = (-4.079, -1.366, 0.02183)
ob_plane_060.scale = (1.366, 1.366, 1.366)
ob_plane_061.location = (-1.342, -1.366, 0.02183)
ob_plane_061.scale = (1.366, 1.366, 1.366)
ob_plane_062.location = (-6.818, -1.366, 0.02183)
ob_plane_062.scale = (1.366, 1.366, 1.366)
ob_plane_063.location = (-9.555, -1.366, 0.02183)
ob_plane_063.scale = (1.366, 1.366, 1.366)
ob_camera_001.location = (7.359, -12.39, 4.958)
ob_camera_001.rotation_euler = (1.109, 0.0, 0.8149)
ob_camera_001.lock_rotations_4d = False
ob_camera_001.empty_display_type = 'ARROWS'
ob_camera_001.color = (0.0, 0.0, 0.0, 0.0)
ob_camera_001.display_type = 'WIRE'
ob_camera_001.lineart.crease_threshold = 0.0
ob_bispo.location = (0.0, -3.149, 1.29)
ob_bispo.lock_rotations_4d = False
ob_bispo.empty_display_type = 'ARROWS'
ob_bispo.lineart.crease_threshold = 0.0
ob_cube.location = (0.0, 0.0, 0.5316)
ob_cube.scale = (1.0, 1.0, 0.1695)
ob_king.location = (0.0, 3.094, 1.029)
ob_peao.location = (0.0, -5.809, 1.307)
ob_peao.lock_rotations_4d = False
ob_peao.empty_display_type = 'ARROWS'
ob_peao.lineart.crease_threshold = 0.0
ob_queen.location = (0.0, 7.068, 1.029)
ob_tower.location = (0.0, 11.35, 2.741)

# ---- collection membership
col_collection.objects.link(ob_light)
col_collection.objects.link(ob_camera)
col_collection.objects.link(ob_light_001)
col_table.objects.link(ob_cube_001)
col_table.objects.link(ob_plane)
col_table.objects.link(ob_plane_001)
col_table.objects.link(ob_plane_002)
col_table.objects.link(ob_plane_003)
col_table.objects.link(ob_plane_004)
col_table.objects.link(ob_plane_005)
col_table.objects.link(ob_plane_006)
col_table.objects.link(ob_plane_007)
col_table.objects.link(ob_plane_008)
col_table.objects.link(ob_plane_009)
col_table.objects.link(ob_plane_010)
col_table.objects.link(ob_plane_011)
col_table.objects.link(ob_plane_012)
col_table.objects.link(ob_plane_013)
col_table.objects.link(ob_plane_014)
col_table.objects.link(ob_plane_015)
col_table.objects.link(ob_plane_016)
col_table.objects.link(ob_plane_017)
col_table.objects.link(ob_plane_018)
col_table.objects.link(ob_plane_019)
col_table.objects.link(ob_plane_020)
col_table.objects.link(ob_plane_021)
col_table.objects.link(ob_plane_022)
col_table.objects.link(ob_plane_023)
col_table.objects.link(ob_plane_024)
col_table.objects.link(ob_plane_025)
col_table.objects.link(ob_plane_026)
col_table.objects.link(ob_plane_027)
col_table.objects.link(ob_plane_028)
col_table.objects.link(ob_plane_029)
col_table.objects.link(ob_plane_030)
col_table.objects.link(ob_plane_031)
col_table.objects.link(ob_plane_032)
col_table.objects.link(ob_plane_033)
col_table.objects.link(ob_plane_034)
col_table.objects.link(ob_plane_035)
col_table.objects.link(ob_plane_036)
col_table.objects.link(ob_plane_037)
col_table.objects.link(ob_plane_038)
col_table.objects.link(ob_plane_039)
col_table.objects.link(ob_plane_040)
col_table.objects.link(ob_plane_041)
col_table.objects.link(ob_plane_042)
col_table.objects.link(ob_plane_043)
col_table.objects.link(ob_plane_044)
col_table.objects.link(ob_plane_045)
col_table.objects.link(ob_plane_046)
col_table.objects.link(ob_plane_047)
col_table.objects.link(ob_plane_048)
col_table.objects.link(ob_plane_049)
col_table.objects.link(ob_plane_050)
col_table.objects.link(ob_plane_051)
col_table.objects.link(ob_plane_052)
col_table.objects.link(ob_plane_053)
col_table.objects.link(ob_plane_054)
col_table.objects.link(ob_plane_055)
col_table.objects.link(ob_plane_056)
col_table.objects.link(ob_plane_057)
col_table.objects.link(ob_plane_058)
col_table.objects.link(ob_plane_059)
col_table.objects.link(ob_plane_060)
col_table.objects.link(ob_plane_061)
col_table.objects.link(ob_plane_062)
col_table.objects.link(ob_plane_063)
col_table.objects.link(ob_camera_001)
col_chesspiaces.objects.link(ob_bispo)
col_chesspiaces.objects.link(ob_cube)
col_chesspiaces.objects.link(ob_king)
col_chesspiaces.objects.link(ob_peao)
col_chesspiaces.objects.link(ob_queen)
col_chesspiaces.objects.link(ob_tower)

# ---- scene / render settings (as saved in the file)
scene.camera = ob_camera
scene.frame_start = 1; scene.frame_end = 250; scene.frame_set(1)
scene.render.engine = 'BLENDER_EEVEE_NEXT'
scene.cycles.sampling_pattern = 'TABULATED_SOBOL'
scene.view_settings.view_transform = 'Filmic'
bpy.context.view_layer.update()
